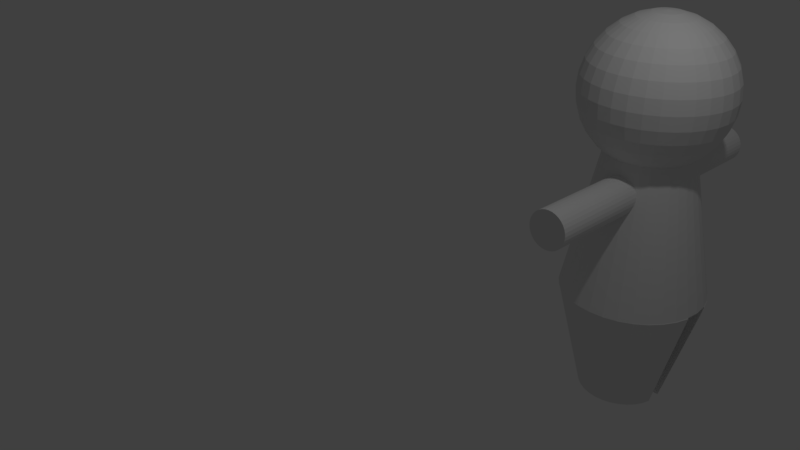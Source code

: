 # Source: Hoomanbeta.blend  (saved by Blender 2.79.0; exported with 4.5.12 LTS)
import bpy
from mathutils import Matrix  # noqa: F401  (used for matrix-valued properties, if any)

bpy.ops.wm.read_factory_settings(use_empty=True)
scene = bpy.context.scene
scene.name = 'Scene'

# ---- collections
col_collection_1 = bpy.data.collections.new('Collection 1'); scene.collection.children.link(col_collection_1)

# ---- world
world_world = bpy.data.worlds.new('World'); scene.world = world_world
world_world.color = (0.05088, 0.05088, 0.05088)
world_world.use_sun_shadow = False
world_world.sun_shadow_jitter_overblur = 0.0
world_world.cycles.sampling_method = 'MANUAL'

# ---- cameras
cam_camera = bpy.data.cameras.new('Camera')
cam_camera.clip_end = 100.0
cam_camera.lens = 35.0
cam_camera.sensor_width = 32.0
cam_camera.sensor_height = 18.0
cam_camera.ortho_scale = 7.314
cam_camera.dof.focus_distance = 0.0
cam_camera.dof.aperture_fstop = 128.0

# ---- lights
light_lamp = bpy.data.lights.new('Lamp', 'POINT')
light_lamp.transmission_factor = 0.0
light_lamp.cutoff_distance = 30.0
light_lamp.energy = 100.0
light_lamp.shadow_buffer_clip_start = 1.001
light_lamp.shadow_soft_size = 0.1
light_lamp.shadow_maximum_resolution = 0.006
light_lamp.use_absolute_resolution = True

# ---- meshes
me_sphere = bpy.data.meshes.new('Sphere')
me_sphere.from_pydata([(0.3011, 0.1951, -0.5249), (0.3011, 0.3827, -0.5818), (0.3011, 0.5556, -0.6742), (0.3011, 0.7071, -0.7986), (0.3011, 0.8315, -0.9501), (0.3011, 0.9239, -1.123), (0.3011, 0.9808, -1.311), (0.3011, 1.0, -1.506), (0.3011, 0.9808, -1.701), (0.3392, 0.1913, -0.5249), (0.3758, 0.3753, -0.5818), (0.4095, 0.5449, -0.6742), (0.4391, 0.6935, -0.7986), (0.4634, 0.8155, -0.9501), (0.4814, 0.9061, -1.123), (0.4925, 0.9619, -1.311), (0.4962, 0.9808, -1.506), (0.4925, 0.9619, -1.701), (0.4814, 0.9061, -1.888), (0.4634, 0.8155, -2.061), (0.4391, 0.6935, -2.213), (0.3758, 0.1802, -0.5249), (0.4476, 0.3536, -0.5818), (0.5137, 0.5133, -0.6742), (0.5717, 0.6533, -0.7986), (0.6193, 0.7682, -0.9501), (0.6547, 0.8536, -1.123), (0.6765, 0.9061, -1.311), (0.6838, 0.9239, -1.506), (0.6765, 0.9061, -1.701), (0.6547, 0.8536, -1.888), (0.6193, 0.7682, -2.061), (0.5717, 0.6533, -2.213), (0.4095, 0.1622, -0.5249), (0.5137, 0.3182, -0.5818), (0.6098, 0.4619, -0.6742), (0.694, 0.5879, -0.7986), (0.7631, 0.6913, -0.9501), (0.8144, 0.7682, -1.123), (0.846, 0.8155, -1.311), (0.8567, 0.8315, -1.506), (0.846, 0.8155, -1.701), (0.8144, 0.7682, -1.888), (0.7631, 0.6913, -2.061), (0.694, 0.5879, -2.213), (0.4391, 0.1379, -0.5249), (0.5717, 0.2706, -0.5818), (0.694, 0.3928, -0.6742), (0.8011, 0.5, -0.7986), (0.8891, 0.5879, -0.9501), (0.9544, 0.6533, -1.123), (0.9947, 0.6935, -1.311), (1.008, 0.7071, -1.506), (0.9947, 0.6935, -1.701), (0.9544, 0.6533, -1.888), (0.8891, 0.5879, -2.061), (0.8011, 0.5, -2.213), (0.4634, 0.1084, -0.5249), (0.6193, 0.2126, -0.5818), (0.7631, 0.3087, -0.6742), (0.8891, 0.3928, -0.7986), (0.9925, 0.4619, -0.9501), (1.069, 0.5133, -1.123), (1.117, 0.5449, -1.311), (1.133, 0.5556, -1.506), (1.117, 0.5449, -1.701), (1.069, 0.5133, -1.888), (0.9925, 0.4619, -2.061), (0.8891, 0.3928, -2.213), (0.4814, 0.07466, -0.5249), (0.6547, 0.1464, -0.5818), (0.8144, 0.2126, -0.6742), (0.9544, 0.2706, -0.7986), (1.069, 0.3182, -0.9501), (1.155, 0.3536, -1.123), (1.207, 0.3753, -1.311), (1.225, 0.3827, -1.506), (1.207, 0.3753, -1.701), (1.155, 0.3536, -1.888), (1.069, 0.3182, -2.061), (0.9544, 0.2706, -2.213), (0.4925, 0.03806, -0.5249), (0.6765, 0.07466, -0.5818), (0.846, 0.1084, -0.6742), (0.9947, 0.1379, -0.7986), (1.117, 0.1622, -0.9501), (1.207, 0.1802, -1.123), (1.263, 0.1913, -1.311), (1.282, 0.1951, -1.506), (1.263, 0.1913, -1.701), (1.207, 0.1802, -1.888), (1.117, 0.1622, -2.061), (0.9947, 0.1379, -2.213), (0.4962, -3.782e-07, -0.5249), (0.6838, -3.707e-07, -0.5818), (0.8567, -3.633e-07, -0.6742), (1.008, -3.707e-07, -0.7986), (1.133, -3.856e-07, -0.9501), (1.225, -3.26e-07, -1.123), (1.282, -4.452e-07, -1.311), (1.301, -4.303e-07, -1.506), (1.282, -4.452e-07, -1.701), (1.225, -2.813e-07, -1.888), (1.133, -3.856e-07, -2.061), (1.008, -3.707e-07, -2.213), (0.4925, -0.03806, -0.5249), (0.6765, -0.07466, -0.5818), (0.846, -0.1084, -0.6742), (0.9947, -0.138, -0.7986), (1.117, -0.1622, -0.9501), (1.207, -0.1802, -1.123), (1.263, -0.1913, -1.311), (1.282, -0.1951, -1.506), (1.263, -0.1913, -1.701), (1.207, -0.1802, -1.888), (1.117, -0.1622, -2.061), (0.9947, -0.138, -2.213), (0.4814, -0.07466, -0.5249), (0.6547, -0.1464, -0.5818), (0.8144, -0.2126, -0.6742), (0.9544, -0.2706, -0.7986), (1.069, -0.3182, -0.9501), (1.155, -0.3536, -1.123), (1.207, -0.3753, -1.311), (1.225, -0.3827, -1.506), (1.207, -0.3753, -1.701), (1.155, -0.3536, -1.888), (1.069, -0.3182, -2.061), (0.9544, -0.2706, -2.213), (0.4634, -0.1084, -0.5249), (0.6193, -0.2126, -0.5818), (0.7631, -0.3087, -0.6742), (0.8891, -0.3928, -0.7986), (0.9925, -0.4619, -0.9501), (1.069, -0.5133, -1.123), (1.117, -0.5449, -1.311), (1.133, -0.5556, -1.506), (1.117, -0.5449, -1.701), (1.069, -0.5133, -1.888), (0.9925, -0.4619, -2.061), (0.8891, -0.3928, -2.213), (0.4391, -0.138, -0.5249), (0.5717, -0.2706, -0.5818), (0.694, -0.3928, -0.6742), (0.8011, -0.5, -0.7986), (0.8891, -0.5879, -0.9501), (0.9544, -0.6533, -1.123), (0.9947, -0.6935, -1.311), (1.008, -0.7071, -1.506), (0.9947, -0.6935, -1.701), (0.9544, -0.6533, -1.888), (0.8891, -0.5879, -2.061), (0.8011, -0.5, -2.213), (0.4095, -0.1622, -0.5249), (0.5137, -0.3182, -0.5818), (0.6098, -0.4619, -0.6742), (0.694, -0.5879, -0.7986), (0.7631, -0.6913, -0.9501), (0.8144, -0.7682, -1.123), (0.846, -0.8155, -1.311), (0.8567, -0.8315, -1.506), (0.846, -0.8155, -1.701), (0.8144, -0.7682, -1.888), (0.7631, -0.6913, -2.061), (0.694, -0.5879, -2.213), (0.3758, -0.1802, -0.5249), (0.4476, -0.3536, -0.5818), (0.5137, -0.5133, -0.6742), (0.5717, -0.6533, -0.7986), (0.6193, -0.7682, -0.9501), (0.6547, -0.8536, -1.123), (0.6765, -0.9061, -1.311), (0.6838, -0.9239, -1.506), (0.6765, -0.9061, -1.701), (0.6547, -0.8536, -1.888), (0.6193, -0.7682, -2.061), (0.5717, -0.6533, -2.213), (0.3392, -0.1913, -0.5249), (0.3758, -0.3753, -0.5818), (0.4095, -0.5449, -0.6742), (0.4391, -0.6935, -0.7986), (0.4634, -0.8155, -0.9501), (0.4814, -0.9061, -1.123), (0.4925, -0.9619, -1.311), (0.4962, -0.9808, -1.506), (0.4925, -0.9619, -1.701), (0.4814, -0.9061, -1.888), (0.4634, -0.8155, -2.061), (0.4391, -0.6935, -2.213), (0.3011, -0.1951, -0.5249), (0.3011, -0.3827, -0.5818), (0.3011, -0.5556, -0.6742), (0.3011, -0.7071, -0.7986), (0.3011, -0.8315, -0.9501), (0.3011, -0.9239, -1.123), (0.3011, -0.9808, -1.311), (0.3011, -1.0, -1.506), (0.3011, -0.9808, -1.701), (0.3011, -0.9239, -1.888), (0.3011, -0.8315, -2.061), (0.3011, -0.7071, -2.213), (0.2631, -0.1913, -0.5249), (0.2265, -0.3753, -0.5818), (0.1928, -0.5449, -0.6742), (0.1632, -0.6935, -0.7986), (0.1389, -0.8155, -0.9501), (0.1209, -0.9061, -1.123), (0.1098, -0.9619, -1.311), (0.1061, -0.9808, -1.506), (0.1098, -0.9619, -1.701), (0.1209, -0.9061, -1.888), (0.1389, -0.8155, -2.061), (0.1632, -0.6935, -2.213), (0.2265, -0.1802, -0.5249), (0.1547, -0.3536, -0.5818), (0.08853, -0.5133, -0.6742), (0.03054, -0.6533, -0.7986), (-0.01705, -0.7682, -0.9501), (-0.05241, -0.8536, -1.123), (-0.07419, -0.9061, -1.311), (-0.08154, -0.9239, -1.506), (-0.07419, -0.9061, -1.701), (-0.05241, -0.8536, -1.888), (-0.01705, -0.7682, -2.061), (0.03054, -0.6533, -2.213), (0.1928, -0.1622, -0.5249), (0.08853, -0.3182, -0.5818), (-0.007517, -0.4619, -0.6742), (-0.09171, -0.5879, -0.7986), (-0.1608, -0.6913, -0.9501), (-0.2121, -0.7682, -1.123), (-0.2438, -0.8155, -1.311), (-0.2544, -0.8315, -1.506), (-0.2438, -0.8155, -1.701), (-0.2121, -0.7682, -1.888), (-0.1608, -0.6913, -2.061), (-0.09171, -0.5879, -2.213), (0.3011, -6.078e-07, -0.5057), (0.1632, -0.138, -0.5249), (0.03054, -0.2706, -0.5818), (-0.09171, -0.3928, -0.6742), (-0.1989, -0.5, -0.7986), (-0.2868, -0.5879, -0.9501), (-0.3521, -0.6533, -1.123), (-0.3924, -0.6935, -1.311), (-0.406, -0.7071, -1.506), (-0.3924, -0.6935, -1.701), (-0.3521, -0.6533, -1.888), (-0.2868, -0.5879, -2.061), (-0.1989, -0.5, -2.213), (0.1389, -0.1084, -0.5249), (-0.01705, -0.2126, -0.5818), (-0.1608, -0.3087, -0.6742), (-0.2868, -0.3928, -0.7986), (-0.3902, -0.4619, -0.9501), (-0.467, -0.5133, -1.123), (-0.5144, -0.5449, -1.311), (-0.5303, -0.5556, -1.506), (-0.5144, -0.5449, -1.701), (-0.467, -0.5133, -1.888), (-0.3902, -0.4619, -2.061), (-0.2868, -0.3928, -2.213), (0.1209, -0.07466, -0.5249), (-0.05241, -0.1464, -0.5818), (-0.2121, -0.2126, -0.6742), (-0.3521, -0.2706, -0.7986), (-0.467, -0.3182, -0.9501), (-0.5524, -0.3536, -1.123), (-0.605, -0.3753, -1.311), (-0.6227, -0.3827, -1.506), (-0.605, -0.3753, -1.701), (-0.5524, -0.3536, -1.888), (-0.467, -0.3182, -2.061), (-0.3521, -0.2706, -2.213), (0.1098, -0.03806, -0.5249), (-0.07419, -0.07466, -0.5818), (-0.2438, -0.1084, -0.6742), (-0.3924, -0.1379, -0.7986), (-0.5144, -0.1622, -0.9501), (-0.605, -0.1802, -1.123), (-0.6608, -0.1913, -1.311), (-0.6796, -0.1951, -1.506), (-0.6608, -0.1913, -1.701), (-0.605, -0.1802, -1.888), (-0.5144, -0.1622, -2.061), (-0.3924, -0.1379, -2.213), (0.1061, -3.633e-07, -0.5249), (-0.08154, -3.335e-07, -0.5818), (-0.2544, -3.335e-07, -0.6742), (-0.406, -2.366e-07, -0.7986), (-0.5303, -1.919e-07, -0.9501), (-0.6227, -3.707e-07, -1.123), (-0.6796, -1.472e-07, -1.311), (-0.6989, -1.919e-07, -1.506), (-0.6796, -1.472e-07, -1.701), (-0.6227, -3.707e-07, -1.888), (-0.5303, -1.919e-07, -2.061), (-0.406, -2.366e-07, -2.213), (0.1098, 0.03806, -0.5249), (-0.07419, 0.07466, -0.5818), (-0.2438, 0.1084, -0.6742), (-0.3924, 0.1379, -0.7986), (-0.5144, 0.1622, -0.9501), (-0.605, 0.1802, -1.123), (-0.6608, 0.1913, -1.311), (-0.6796, 0.1951, -1.506), (-0.6608, 0.1913, -1.701), (-0.605, 0.1802, -1.888), (-0.5144, 0.1622, -2.061), (-0.3924, 0.1379, -2.213), (0.1209, 0.07466, -0.5249), (-0.05241, 0.1464, -0.5818), (-0.2121, 0.2126, -0.6742), (-0.3521, 0.2706, -0.7986), (-0.467, 0.3182, -0.9501), (-0.5524, 0.3536, -1.123), (-0.605, 0.3753, -1.311), (-0.6227, 0.3827, -1.506), (-0.605, 0.3753, -1.701), (-0.5524, 0.3536, -1.888), (-0.467, 0.3182, -2.061), (-0.3521, 0.2706, -2.213), (0.1389, 0.1084, -0.5249), (-0.01705, 0.2126, -0.5818), (-0.1608, 0.3087, -0.6742), (-0.2868, 0.3928, -0.7986), (-0.3902, 0.4619, -0.9501), (-0.467, 0.5133, -1.123), (-0.5144, 0.5449, -1.311), (-0.5303, 0.5556, -1.506), (-0.5144, 0.5449, -1.701), (-0.467, 0.5133, -1.888), (-0.3902, 0.4619, -2.061), (-0.2868, 0.3928, -2.213), (0.1632, 0.1379, -0.5249), (0.03054, 0.2706, -0.5818), (-0.09171, 0.3928, -0.6742), (-0.1989, 0.5, -0.7986), (-0.2868, 0.5879, -0.9501), (-0.3521, 0.6533, -1.123), (-0.3924, 0.6935, -1.311), (-0.406, 0.7071, -1.506), (-0.3924, 0.6935, -1.701), (-0.3521, 0.6533, -1.888), (-0.2868, 0.5879, -2.061), (-0.1989, 0.5, -2.213), (0.1928, 0.1622, -0.5249), (0.08853, 0.3182, -0.5818), (-0.007517, 0.4619, -0.6742), (-0.09171, 0.5879, -0.7986), (-0.1608, 0.6913, -0.9501), (-0.2121, 0.7682, -1.123), (-0.2438, 0.8155, -1.311), (-0.2544, 0.8315, -1.506), (-0.2438, 0.8155, -1.701), (-0.2121, 0.7682, -1.888), (-0.1608, 0.6913, -2.061), (-0.09171, 0.5879, -2.213), (0.2265, 0.1802, -0.5249), (0.1547, 0.3536, -0.5818), (0.08853, 0.5133, -0.6742), (0.03054, 0.6533, -0.7986), (-0.01705, 0.7682, -0.9501), (-0.05241, 0.8536, -1.123), (-0.07419, 0.9061, -1.311), (-0.08154, 0.9239, -1.506), (-0.07419, 0.9061, -1.701), (-0.05241, 0.8536, -1.888), (-0.01705, 0.7682, -2.061), (0.03054, 0.6533, -2.213), (0.2631, 0.1913, -0.5249), (0.2265, 0.3753, -0.5818), (0.1928, 0.5449, -0.6742), (0.1632, 0.6935, -0.7986), (0.1389, 0.8155, -0.9501), (0.1209, 0.9061, -1.123), (0.1098, 0.9619, -1.311), (0.1061, 0.9808, -1.506), (0.1098, 0.9619, -1.701), (0.1209, 0.9061, -1.888), (0.1389, 0.8155, -2.061), (0.1632, 0.6935, -2.213), (0.3011, 0.9239, -1.888), (0.3011, 0.8315, -2.061), (0.3011, 0.7071, -2.213), (-0.2541, 0.8503, -4.311), (-0.03022, 0.5153, -2.311), (-0.08118, 0.9427, -4.311), (0.07301, 0.5705, -2.311), (0.3015, 1.019, -4.311), (0.3015, 0.6159, -2.311), (0.4966, 0.9996, -4.311), (0.418, 0.6044, -2.311), (0.6842, 0.9427, -4.311), (0.53, 0.5705, -2.311), (0.8571, 0.8503, -4.311), (0.6332, 0.5153, -2.311), (1.009, 0.7259, -4.311), (0.7237, 0.441, -2.311), (1.133, 0.5744, -4.311), (0.798, 0.3505, -2.311), (1.225, 0.4015, -4.311), (0.8531, 0.2473, -2.311), (1.282, 0.2139, -4.311), (0.8871, 0.1353, -2.311), (1.302, 0.01882, -4.311), (0.8986, 0.01882, -2.311), (1.282, -0.1763, -4.311), (0.8871, -0.09767, -2.311), (1.225, -0.3639, -4.311), (0.8531, -0.2097, -2.311), (1.133, -0.5368, -4.311), (0.798, -0.3129, -2.311), (1.009, -0.6883, -4.311), (0.7237, -0.4034, -2.311), (0.8571, -0.8127, -4.311), (0.6332, -0.4776, -2.311), (0.6842, -0.9051, -4.311), (0.53, -0.5328, -2.311), (0.4966, -0.962, -4.311), (0.418, -0.5668, -2.311), (0.3015, -0.9812, -4.311), (0.3015, -0.5783, -2.311), (0.1064, -0.962, -4.311), (0.185, -0.5668, -2.311), (-0.08118, -0.9051, -4.311), (0.07301, -0.5328, -2.311), (-0.2541, -0.8127, -4.311), (-0.03022, -0.4776, -2.311), (-0.4056, -0.6883, -4.311), (-0.1207, -0.4034, -2.311), (-0.53, -0.5368, -4.311), (-0.195, -0.3129, -2.311), (-0.6224, -0.3639, -4.311), (-0.2501, -0.2097, -2.311), (-0.6793, -0.1763, -4.311), (-0.2841, -0.09767, -2.311), (-0.6985, 0.01882, -4.311), (-0.2956, 0.01882, -2.311), (-0.6793, 0.2139, -4.311), (-0.2841, 0.1353, -2.311), (-0.6224, 0.4015, -4.311), (-0.2501, 0.2473, -2.311), (-0.53, 0.5744, -4.311), (-0.195, 0.3505, -2.311), (-0.4056, 0.7259, -4.311), (-0.1207, 0.441, -2.311), (-0.2541, 0.8503, -4.311), (-0.03022, 0.5153, -2.311), (-0.08118, 0.9427, -4.311), (0.07301, 0.5705, -2.311), (0.1064, 0.9996, -4.311), (0.185, 0.6044, -2.311), (0.3084, 0.5906, -5.908), (0.3084, 1.02, -4.331), (0.4229, 0.5793, -5.908), (0.5035, 1.001, -4.331), (0.5329, 0.5459, -5.908), (0.6911, 0.9441, -4.33), (0.6343, 0.4917, -5.907), (0.864, 0.8517, -4.33), (0.7232, 0.4188, -5.907), (1.016, 0.7273, -4.329), (0.7962, 0.3299, -5.906), (1.14, 0.5758, -4.328), (0.8504, 0.2285, -5.905), (1.232, 0.4029, -4.326), (0.8838, 0.1184, -5.904), (1.289, 0.2153, -4.325), (0.8838, -0.1105, -5.902), (1.289, -0.1749, -4.321), (0.8504, -0.2205, -5.901), (1.232, -0.3625, -4.32), (0.7962, -0.3219, -5.901), (1.14, -0.5353, -4.318), (0.7232, -0.4108, -5.9), (1.016, -0.6869, -4.317), (0.6343, -0.4838, -5.899), (0.864, -0.8112, -4.316), (0.5329, -0.538, -5.899), (0.6911, -0.9036, -4.315), (0.4229, -0.5714, -5.899), (0.5035, -0.9605, -4.315), (0.3084, -0.5827, -5.899), (0.3084, -0.9797, -4.315), (0.194, -0.5714, -5.899), (0.1133, -0.9605, -4.315), (0.08391, -0.538, -5.899), (-0.07427, -0.9036, -4.315), (-0.01751, -0.4838, -5.899), (-0.2472, -0.8112, -4.316), (-0.1064, -0.4108, -5.9), (-0.3987, -0.6869, -4.317), (-0.1794, -0.3219, -5.901), (-0.5231, -0.5353, -4.318), (-0.2336, -0.2205, -5.901), (-0.6155, -0.3625, -4.32), (-0.267, -0.1105, -5.902), (-0.6724, -0.1749, -4.321), (-0.267, 0.1184, -5.904), (-0.6724, 0.2153, -4.325), (-0.2336, 0.2285, -5.905), (-0.6155, 0.4029, -4.326), (-0.1794, 0.3299, -5.906), (-0.5231, 0.5758, -4.328), (-0.1064, 0.4188, -5.907), (-0.3987, 0.7273, -4.329), (-0.01751, 0.4917, -5.907), (-0.2472, 0.8517, -4.33), (0.08392, 0.5459, -5.908), (-0.07427, 0.9441, -4.33), (0.194, 0.5793, -5.908), (0.1133, 1.001, -4.331), (0.3013, -2.047, -3.003), (0.3013, 2.045, -3.003), (0.3518, -2.047, -2.998), (0.3518, 2.045, -2.998), (0.4004, -2.047, -2.984), (0.4004, 2.045, -2.983), (0.4452, -2.047, -2.96), (0.4452, 2.045, -2.959), (0.4844, -2.047, -2.928), (0.4844, 2.045, -2.927), (0.5166, -2.047, -2.888), (0.5166, 2.045, -2.888), (0.5406, -2.047, -2.844), (0.5406, 2.045, -2.843), (0.5553, -2.047, -2.795), (0.5553, 2.045, -2.794), (0.5603, -2.048, -2.744), (0.5603, 2.045, -2.744), (0.5553, -2.048, -2.694), (0.5553, 2.045, -2.693), (0.5406, -2.048, -2.645), (0.5406, 2.045, -2.645), (0.5166, -2.048, -2.601), (0.5166, 2.045, -2.6), (0.4844, -2.048, -2.561), (0.4844, 2.045, -2.561), (0.4452, -2.048, -2.529), (0.4452, 2.045, -2.528), (0.4004, -2.048, -2.505), (0.4004, 2.045, -2.504), (0.3518, -2.048, -2.49), (0.3518, 2.045, -2.49), (0.3013, -2.048, -2.486), (0.3013, 2.045, -2.485), (0.2508, -2.048, -2.49), (0.2508, 2.045, -2.49), (0.2022, -2.048, -2.505), (0.2022, 2.045, -2.504), (0.1574, -2.048, -2.529), (0.1574, 2.045, -2.528), (0.1182, -2.048, -2.561), (0.1182, 2.045, -2.561), (0.086, -2.048, -2.601), (0.086, 2.045, -2.6), (0.06207, -2.048, -2.645), (0.06207, 2.045, -2.645), (0.04733, -2.048, -2.694), (0.04733, 2.045, -2.693), (0.04236, -2.048, -2.744), (0.04236, 2.045, -2.744), (0.04733, -2.047, -2.795), (0.04733, 2.045, -2.794), (0.06207, -2.047, -2.844), (0.06207, 2.045, -2.843), (0.086, -2.047, -2.888), (0.086, 2.045, -2.888), (0.1182, -2.047, -2.928), (0.1182, 2.045, -2.927), (0.1574, -2.047, -2.96), (0.1574, 2.045, -2.959), (0.2022, -2.047, -2.984), (0.2022, 2.045, -2.983), (0.2508, -2.047, -2.998), (0.2508, 2.045, -2.998)], [], [(382, 8, 17, 18), (2, 1, 10, 11), (383, 382, 18, 19), (3, 2, 11, 12), (384, 383, 19, 20), (4, 3, 12, 13), (32, 44, 396, 394), (5, 4, 13, 14), (6, 5, 14, 15), (7, 6, 15, 16), (0, 237, 9), (8, 7, 16, 17), (1, 0, 9, 10), (17, 16, 28, 29), (10, 9, 21, 22), (18, 17, 29, 30), (11, 10, 22, 23), (19, 18, 30, 31), (12, 11, 23, 24), (20, 19, 31, 32), (13, 12, 24, 25), (44, 56, 398, 396), (14, 13, 25, 26), (15, 14, 26, 27), (16, 15, 27, 28), (9, 237, 21), (56, 68, 400, 398), (26, 25, 37, 38), (27, 26, 38, 39), (28, 27, 39, 40), (21, 237, 33), (29, 28, 40, 41), (22, 21, 33, 34), (30, 29, 41, 42), (23, 22, 34, 35), (31, 30, 42, 43), (24, 23, 35, 36), (32, 31, 43, 44), (25, 24, 36, 37), (34, 33, 45, 46), (42, 41, 53, 54), (35, 34, 46, 47), (43, 42, 54, 55), (36, 35, 47, 48), (44, 43, 55, 56), (37, 36, 48, 49), (68, 80, 402, 400), (38, 37, 49, 50), (39, 38, 50, 51), (40, 39, 51, 52), (33, 237, 45), (41, 40, 52, 53), (50, 49, 61, 62), (51, 50, 62, 63), (52, 51, 63, 64), (45, 237, 57), (53, 52, 64, 65), (46, 45, 57, 58), (54, 53, 65, 66), (47, 46, 58, 59), (55, 54, 66, 67), (48, 47, 59, 60), (56, 55, 67, 68), (49, 48, 60, 61), (440, 309, 321, 442), (66, 65, 77, 78), (59, 58, 70, 71), (67, 66, 78, 79), (60, 59, 71, 72), (68, 67, 79, 80), (61, 60, 72, 73), (438, 297, 309, 440), (62, 61, 73, 74), (63, 62, 74, 75), (64, 63, 75, 76), (57, 237, 69), (65, 64, 76, 77), (58, 57, 69, 70), (75, 74, 86, 87), (76, 75, 87, 88), (69, 237, 81), (77, 76, 88, 89), (70, 69, 81, 82), (78, 77, 89, 90), (71, 70, 82, 83), (79, 78, 90, 91), (72, 71, 83, 84), (80, 79, 91, 92), (73, 72, 84, 85), (436, 285, 297, 438), (74, 73, 85, 86), (91, 90, 102, 103), (84, 83, 95, 96), (92, 91, 103, 104), (85, 84, 96, 97), (436, 434, 273, 285), (86, 85, 97, 98), (87, 86, 98, 99), (88, 87, 99, 100), (81, 237, 93), (89, 88, 100, 101), (82, 81, 93, 94), (90, 89, 101, 102), (83, 82, 94, 95), (100, 99, 111, 112), (93, 237, 105), (101, 100, 112, 113), (94, 93, 105, 106), (102, 101, 113, 114), (95, 94, 106, 107), (103, 102, 114, 115), (96, 95, 107, 108), (104, 103, 115, 116), (97, 96, 108, 109), (432, 261, 273, 434), (98, 97, 109, 110), (99, 98, 110, 111), (108, 107, 119, 120), (116, 115, 127, 128), (109, 108, 120, 121), (432, 430, 249, 261), (110, 109, 121, 122), (111, 110, 122, 123), (112, 111, 123, 124), (105, 237, 117), (113, 112, 124, 125), (106, 105, 117, 118), (114, 113, 125, 126), (107, 106, 118, 119), (115, 114, 126, 127), (124, 123, 135, 136), (117, 237, 129), (125, 124, 136, 137), (118, 117, 129, 130), (126, 125, 137, 138), (119, 118, 130, 131), (127, 126, 138, 139), (120, 119, 131, 132), (128, 127, 139, 140), (121, 120, 132, 133), (428, 236, 249, 430), (122, 121, 133, 134), (123, 122, 134, 135), (140, 139, 151, 152), (133, 132, 144, 145), (428, 426, 224, 236), (134, 133, 145, 146), (135, 134, 146, 147), (136, 135, 147, 148), (129, 237, 141), (137, 136, 148, 149), (130, 129, 141, 142), (138, 137, 149, 150), (131, 130, 142, 143), (139, 138, 150, 151), (132, 131, 143, 144), (141, 237, 153), (149, 148, 160, 161), (142, 141, 153, 154), (150, 149, 161, 162), (143, 142, 154, 155), (151, 150, 162, 163), (144, 143, 155, 156), (152, 151, 163, 164), (145, 144, 156, 157), (424, 212, 224, 426), (146, 145, 157, 158), (147, 146, 158, 159), (148, 147, 159, 160), (157, 156, 168, 169), (424, 422, 200, 212), (158, 157, 169, 170), (159, 158, 170, 171), (160, 159, 171, 172), (153, 237, 165), (161, 160, 172, 173), (154, 153, 165, 166), (162, 161, 173, 174), (155, 154, 166, 167), (163, 162, 174, 175), (156, 155, 167, 168), (164, 163, 175, 176), (173, 172, 184, 185), (166, 165, 177, 178), (174, 173, 185, 186), (167, 166, 178, 179), (175, 174, 186, 187), (168, 167, 179, 180), (176, 175, 187, 188), (169, 168, 180, 181), (420, 188, 200, 422), (170, 169, 181, 182), (171, 170, 182, 183), (172, 171, 183, 184), (165, 237, 177), (420, 418, 176, 188), (182, 181, 193, 194), (183, 182, 194, 195), (184, 183, 195, 196), (177, 237, 189), (185, 184, 196, 197), (178, 177, 189, 190), (186, 185, 197, 198), (179, 178, 190, 191), (187, 186, 198, 199), (180, 179, 191, 192), (188, 187, 199, 200), (181, 180, 192, 193), (198, 197, 209, 210), (191, 190, 202, 203), (199, 198, 210, 211), (192, 191, 203, 204), (200, 199, 211, 212), (193, 192, 204, 205), (416, 164, 176, 418), (194, 193, 205, 206), (195, 194, 206, 207), (196, 195, 207, 208), (189, 237, 201), (197, 196, 208, 209), (190, 189, 201, 202), (207, 206, 218, 219), (208, 207, 219, 220), (201, 237, 213), (209, 208, 220, 221), (202, 201, 213, 214), (210, 209, 221, 222), (203, 202, 214, 215), (211, 210, 222, 223), (204, 203, 215, 216), (212, 211, 223, 224), (205, 204, 216, 217), (416, 414, 152, 164), (206, 205, 217, 218), (215, 214, 226, 227), (223, 222, 234, 235), (216, 215, 227, 228), (224, 223, 235, 236), (217, 216, 228, 229), (412, 140, 152, 414), (218, 217, 229, 230), (219, 218, 230, 231), (220, 219, 231, 232), (213, 237, 225), (221, 220, 232, 233), (214, 213, 225, 226), (222, 221, 233, 234), (231, 230, 243, 244), (232, 231, 244, 245), (225, 237, 238), (233, 232, 245, 246), (226, 225, 238, 239), (234, 233, 246, 247), (227, 226, 239, 240), (235, 234, 247, 248), (228, 227, 240, 241), (236, 235, 248, 249), (229, 228, 241, 242), (412, 410, 128, 140), (230, 229, 242, 243), (248, 247, 259, 260), (241, 240, 252, 253), (249, 248, 260, 261), (242, 241, 253, 254), (116, 128, 410, 408), (243, 242, 254, 255), (244, 243, 255, 256), (245, 244, 256, 257), (238, 237, 250), (246, 245, 257, 258), (239, 238, 250, 251), (247, 246, 258, 259), (240, 239, 251, 252), (257, 256, 268, 269), (250, 237, 262), (258, 257, 269, 270), (251, 250, 262, 263), (259, 258, 270, 271), (252, 251, 263, 264), (260, 259, 271, 272), (253, 252, 264, 265), (261, 260, 272, 273), (254, 253, 265, 266), (104, 116, 408, 406), (255, 254, 266, 267), (256, 255, 267, 268), (265, 264, 276, 277), (273, 272, 284, 285), (266, 265, 277, 278), (92, 104, 406, 404), (267, 266, 278, 279), (268, 267, 279, 280), (269, 268, 280, 281), (262, 237, 274), (270, 269, 281, 282), (263, 262, 274, 275), (271, 270, 282, 283), (264, 263, 275, 276), (272, 271, 283, 284), (281, 280, 292, 293), (274, 237, 286), (282, 281, 293, 294), (275, 274, 286, 287), (283, 282, 294, 295), (276, 275, 287, 288), (284, 283, 295, 296), (277, 276, 288, 289), (285, 284, 296, 297), (278, 277, 289, 290), (80, 92, 404, 402), (279, 278, 290, 291), (280, 279, 291, 292), (297, 296, 308, 309), (290, 289, 301, 302), (388, 386, 357, 369), (291, 290, 302, 303), (292, 291, 303, 304), (293, 292, 304, 305), (286, 237, 298), (294, 293, 305, 306), (287, 286, 298, 299), (295, 294, 306, 307), (288, 287, 299, 300), (296, 295, 307, 308), (289, 288, 300, 301), (306, 305, 317, 318), (299, 298, 310, 311), (307, 306, 318, 319), (300, 299, 311, 312), (308, 307, 319, 320), (301, 300, 312, 313), (309, 308, 320, 321), (302, 301, 313, 314), (448, 446, 345, 357), (303, 302, 314, 315), (304, 303, 315, 316), (305, 304, 316, 317), (298, 237, 310), (444, 333, 345, 446), (315, 314, 326, 327), (316, 315, 327, 328), (317, 316, 328, 329), (310, 237, 322), (318, 317, 329, 330), (311, 310, 322, 323), (319, 318, 330, 331), (312, 311, 323, 324), (320, 319, 331, 332), (313, 312, 324, 325), (321, 320, 332, 333), (314, 313, 325, 326), (323, 322, 334, 335), (331, 330, 342, 343), (324, 323, 335, 336), (332, 331, 343, 344), (325, 324, 336, 337), (333, 332, 344, 345), (326, 325, 337, 338), (444, 442, 321, 333), (327, 326, 338, 339), (328, 327, 339, 340), (329, 328, 340, 341), (322, 237, 334), (330, 329, 341, 342), (339, 338, 350, 351), (340, 339, 351, 352), (341, 340, 352, 353), (334, 237, 346), (342, 341, 353, 354), (335, 334, 346, 347), (343, 342, 354, 355), (336, 335, 347, 348), (344, 343, 355, 356), (337, 336, 348, 349), (345, 344, 356, 357), (338, 337, 349, 350), (452, 450, 369, 381), (355, 354, 366, 367), (348, 347, 359, 360), (356, 355, 367, 368), (349, 348, 360, 361), (357, 356, 368, 369), (350, 349, 361, 362), (452, 381, 384, 390), (351, 350, 362, 363), (352, 351, 363, 364), (353, 352, 364, 365), (346, 237, 358), (354, 353, 365, 366), (347, 346, 358, 359), (364, 363, 375, 376), (365, 364, 376, 377), (358, 237, 370), (366, 365, 377, 378), (359, 358, 370, 371), (367, 366, 378, 379), (360, 359, 371, 372), (368, 367, 379, 380), (361, 360, 372, 373), (369, 368, 380, 381), (362, 361, 373, 374), (392, 390, 384, 20), (363, 362, 374, 375), (372, 371, 1, 2), (380, 379, 382, 383), (373, 372, 2, 3), (381, 380, 383, 384), (374, 373, 3, 4), (20, 32, 394, 392), (375, 374, 4, 5), (376, 375, 5, 6), (377, 376, 6, 7), (370, 237, 0), (378, 377, 7, 8), (371, 370, 0, 1), (379, 378, 8, 382), (385, 386, 388, 387), (389, 390, 392, 391), (391, 392, 394, 393), (393, 394, 396, 395), (395, 396, 398, 397), (397, 398, 400, 399), (399, 400, 402, 401), (401, 402, 404, 403), (403, 404, 406, 405), (405, 406, 408, 407), (407, 408, 410, 409), (409, 410, 412, 411), (411, 412, 414, 413), (413, 414, 416, 415), (415, 416, 418, 417), (417, 418, 420, 419), (419, 420, 422, 421), (421, 422, 424, 423), (423, 424, 426, 425), (425, 426, 428, 427), (427, 428, 430, 429), (429, 430, 432, 431), (431, 432, 434, 433), (433, 434, 436, 435), (435, 436, 438, 437), (437, 438, 440, 439), (439, 440, 442, 441), (441, 442, 444, 443), (443, 444, 446, 445), (445, 446, 448, 447), (449, 450, 452, 451), (451, 452, 390, 389), (453, 454, 456, 455), (455, 456, 458, 457), (457, 458, 460, 459), (459, 460, 462, 461), (461, 462, 464, 463), (463, 464, 466, 465), (465, 466, 468, 467), (469, 470, 472, 471), (471, 472, 474, 473), (473, 474, 476, 475), (475, 476, 478, 477), (477, 478, 480, 479), (479, 480, 482, 481), (481, 482, 484, 483), (483, 484, 486, 485), (485, 486, 488, 487), (487, 488, 490, 489), (489, 490, 492, 491), (491, 492, 494, 493), (493, 494, 496, 495), (495, 496, 498, 497), (469, 471, 473, 475, 477, 479, 481, 483, 485, 487, 489, 491, 493, 495, 497), (453, 455, 457, 459, 461, 463, 465, 467, 499, 501, 503, 505, 507, 509, 511), (499, 500, 502, 501), (501, 502, 504, 503), (503, 504, 506, 505), (505, 506, 508, 507), (507, 508, 510, 509), (509, 510, 512, 511), (511, 512, 454, 453), (403, 405, 407, 435, 437, 439), (407, 409, 472, 470), (409, 411, 474, 472), (401, 403, 468, 466), (399, 401, 466, 464), (397, 399, 464, 462), (395, 397, 462, 460), (393, 395, 460, 458), (391, 393, 458, 456), (389, 391, 456, 454), (451, 389, 454, 512), (449, 451, 512, 510), (385, 387, 510, 508), (445, 447, 508, 506), (443, 445, 506, 504), (441, 443, 504, 502), (439, 441, 502, 500), (469, 497, 498, 470), (467, 468, 500, 499), (433, 435, 498, 496), (431, 433, 496, 494), (429, 431, 494, 492), (427, 429, 492, 490), (425, 427, 490, 488), (423, 425, 488, 486), (421, 423, 486, 484), (419, 421, 484, 482), (417, 419, 482, 480), (415, 417, 480, 478), (413, 415, 478, 476), (411, 413, 476, 474), (513, 514, 516, 515), (515, 516, 518, 517), (517, 518, 520, 519), (519, 520, 522, 521), (521, 522, 524, 523), (523, 524, 526, 525), (525, 526, 528, 527), (527, 528, 530, 529), (529, 530, 532, 531), (531, 532, 534, 533), (533, 534, 536, 535), (535, 536, 538, 537), (537, 538, 540, 539), (539, 540, 542, 541), (541, 542, 544, 543), (543, 544, 546, 545), (545, 546, 548, 547), (547, 548, 550, 549), (549, 550, 552, 551), (551, 552, 554, 553), (553, 554, 556, 555), (555, 556, 558, 557), (557, 558, 560, 559), (559, 560, 562, 561), (561, 562, 564, 563), (563, 564, 566, 565), (565, 566, 568, 567), (567, 568, 570, 569), (569, 570, 572, 571), (571, 572, 574, 573), (516, 514, 576, 574, 572, 570, 568, 566, 564, 562, 560, 558, 556, 554, 552, 550, 548, 546, 544, 542, 540, 538, 536, 534, 532, 530, 528, 526, 524, 522, 520, 518), (573, 574, 576, 575), (575, 576, 514, 513), (513, 515, 517, 519, 521, 523, 525, 527, 529, 531, 533, 535, 537, 539, 541, 543, 545, 547, 549, 551, 553, 555, 557, 559, 561, 563, 565, 567, 569, 571, 573, 575)])
_uv = me_sphere.uv_layers.new(name='UVMap')
_uv.uv.foreach_set('vector', [0.7406, 0.1758, 0.7099, 0.1768, 0.7099, 0.142, 0.7406, 0.143, 0.5693, 0.478, 0.5971, 0.4811, 0.5971, 0.4947, 0.5693, 0.4977, 0.7693, 0.1741, 0.7406, 0.1758, 0.7406, 0.143, 0.7693, 0.1447, 0.545, 0.4754, 0.5693, 0.478, 0.5693, 0.4977, 0.545, 0.5004, 0.7947, 0.1719, 0.7693, 0.1741, 0.7693, 0.1447, 0.7947, 0.1469, 0.59, 0.1741, 0.5665, 0.1719, 0.5665, 0.1469, 0.59, 0.1447, 0.7949, 0.1223, 0.7953, 0.09916, 0.5532, 0.121, 0.5452, 0.1224, 0.6171, 0.1758, 0.59, 0.1741, 0.59, 0.1447, 0.6171, 0.143, 0.647, 0.1768, 0.6171, 0.1758, 0.6171, 0.143, 0.647, 0.142, 0.6783, 0.1771, 0.647, 0.1768, 0.647, 0.142, 0.6783, 0.1417, 0.6273, 0.4844, 0.6587, 0.4879, 0.6273, 0.4913, 0.7099, 0.1768, 0.6783, 0.1771, 0.6783, 0.1417, 0.7099, 0.142, 0.5971, 0.4811, 0.6273, 0.4844, 0.6273, 0.4913, 0.5971, 0.4947, 0.7099, 0.142, 0.6783, 0.1417, 0.6786, 0.1069, 0.7102, 0.1079, 0.5971, 0.4947, 0.6273, 0.4913, 0.6285, 0.4981, 0.5995, 0.508, 0.7406, 0.143, 0.7099, 0.142, 0.7102, 0.1079, 0.7409, 0.1109, 0.5693, 0.4977, 0.5971, 0.4947, 0.5995, 0.508, 0.5728, 0.517, 0.7693, 0.1447, 0.7406, 0.143, 0.7409, 0.1109, 0.7695, 0.1158, 0.545, 0.5004, 0.5693, 0.4977, 0.5728, 0.517, 0.5493, 0.525, 0.7947, 0.1469, 0.7693, 0.1447, 0.7695, 0.1158, 0.7949, 0.1223, 0.59, 0.1447, 0.5665, 0.1469, 0.5667, 0.1223, 0.5902, 0.1158, 0.7953, 0.09916, 0.504, 0.9418, 0.5611, 0.1204, 0.5532, 0.121, 0.6171, 0.143, 0.59, 0.1447, 0.5902, 0.1158, 0.6174, 0.1109, 0.647, 0.142, 0.6171, 0.143, 0.6174, 0.1109, 0.6473, 0.1079, 0.6783, 0.1417, 0.647, 0.142, 0.6473, 0.1079, 0.6786, 0.1069, 0.6273, 0.4913, 0.6587, 0.4879, 0.6285, 0.4981, 0.504, 0.9418, 0.4862, 0.9571, 0.5681, 0.1213, 0.5611, 0.1204, 0.6174, 0.1109, 0.5902, 0.1158, 0.5907, 0.08856, 0.618, 0.08069, 0.6473, 0.1079, 0.6174, 0.1109, 0.618, 0.08069, 0.6478, 0.07584, 0.6786, 0.1069, 0.6473, 0.1079, 0.6478, 0.07584, 0.6792, 0.0742, 0.6285, 0.4981, 0.6587, 0.4879, 0.6309, 0.5045, 0.7102, 0.1079, 0.6786, 0.1069, 0.6792, 0.0742, 0.7108, 0.07584, 0.5995, 0.508, 0.6285, 0.4981, 0.6309, 0.5045, 0.6041, 0.5205, 0.7409, 0.1109, 0.7102, 0.1079, 0.7108, 0.07584, 0.7415, 0.08069, 0.5728, 0.517, 0.5995, 0.508, 0.6041, 0.5205, 0.5795, 0.5352, 0.7695, 0.1158, 0.7409, 0.1109, 0.7415, 0.08069, 0.77, 0.08856, 0.5493, 0.525, 0.5728, 0.517, 0.5795, 0.5352, 0.5579, 0.5481, 0.7949, 0.1223, 0.7695, 0.1158, 0.77, 0.08856, 0.7953, 0.09916, 0.5902, 0.1158, 0.5667, 0.1223, 0.5671, 0.09916, 0.5907, 0.08856, 0.6041, 0.5205, 0.6309, 0.5045, 0.6343, 0.5103, 0.6109, 0.5318, 0.7415, 0.08069, 0.7108, 0.07584, 0.7117, 0.04695, 0.7423, 0.05347, 0.5795, 0.5352, 0.6041, 0.5205, 0.6109, 0.5318, 0.5893, 0.5516, 0.77, 0.08856, 0.7415, 0.08069, 0.7423, 0.05347, 0.7707, 0.06407, 0.5579, 0.5481, 0.5795, 0.5352, 0.5893, 0.5516, 0.5704, 0.569, 0.7953, 0.09916, 0.77, 0.08856, 0.7707, 0.06407, 0.796, 0.07833, 0.5402, 0.5587, 0.5579, 0.5481, 0.5704, 0.569, 0.5548, 0.5832, 0.4862, 0.9571, 0.4661, 0.9681, 0.5733, 0.1246, 0.5681, 0.1213, 0.618, 0.08069, 0.5907, 0.08856, 0.5914, 0.06407, 0.6188, 0.05347, 0.6478, 0.07584, 0.618, 0.08069, 0.6188, 0.05347, 0.6487, 0.04695, 0.6792, 0.0742, 0.6478, 0.07584, 0.6487, 0.04695, 0.6801, 0.04474, 0.6309, 0.5045, 0.6587, 0.4879, 0.6343, 0.5103, 0.7108, 0.07584, 0.6792, 0.0742, 0.6801, 0.04474, 0.7117, 0.04695, 0.6188, 0.05347, 0.5914, 0.06407, 0.5924, 0.04323, 0.6198, 0.03032, 0.6487, 0.04695, 0.6188, 0.05347, 0.6198, 0.03032, 0.6498, 0.02237, 0.6801, 0.04474, 0.6487, 0.04695, 0.6498, 0.02237, 0.6812, 0.01969, 0.6343, 0.5103, 0.6587, 0.4879, 0.6387, 0.5151, 0.7117, 0.04695, 0.6801, 0.04474, 0.6812, 0.01969, 0.7127, 0.02237, 0.6109, 0.5318, 0.6343, 0.5103, 0.6387, 0.5151, 0.6194, 0.5414, 0.7423, 0.05347, 0.7117, 0.04695, 0.7127, 0.02237, 0.7433, 0.03032, 0.5893, 0.5516, 0.6109, 0.5318, 0.6194, 0.5414, 0.6017, 0.5655, 0.7707, 0.06407, 0.7423, 0.05347, 0.7433, 0.03032, 0.7717, 0.04323, 0.5704, 0.569, 0.5893, 0.5516, 0.6017, 0.5655, 0.5862, 0.5867, 0.504, 0.9418, 0.5177, 0.9583, 0.4968, 0.9762, 0.4862, 0.9571, 0.5548, 0.5832, 0.5704, 0.569, 0.5862, 0.5867, 0.5734, 0.6041, 0.4613, 0.1678, 9.629e-09, 0.8728, 0.0005208, 0.8974, 0.4646, 0.1645, 0.7433, 0.03032, 0.7127, 0.02237, 0.714, 0.003063, 0.7445, 0.01213, 0.6017, 0.5655, 0.6194, 0.5414, 0.6295, 0.5489, 0.6163, 0.5765, 0.7717, 0.04323, 0.7433, 0.03032, 0.7445, 0.01213, 0.7727, 0.02687, 0.5862, 0.5867, 0.6017, 0.5655, 0.6163, 0.5765, 0.6048, 0.6006, 0.4862, 0.9571, 0.4968, 0.9762, 0.4732, 0.9892, 0.4661, 0.9681, 0.5734, 0.6041, 0.5862, 0.5867, 0.6048, 0.6006, 0.5953, 0.6204, 0.4608, 0.1718, 0.0, 0.8477, 9.629e-09, 0.8728, 0.4613, 0.1678, 0.564, 0.617, 0.5734, 0.6041, 0.5953, 0.6204, 0.5883, 0.6352, 0.6498, 0.02237, 0.6198, 0.03032, 0.621, 0.01213, 0.651, 0.003063, 0.6812, 0.01969, 0.6498, 0.02237, 0.651, 0.003063, 0.6825, 0.0, 0.6387, 0.5151, 0.6587, 0.4879, 0.6438, 0.519, 0.7127, 0.02237, 0.6812, 0.01969, 0.6825, 0.0, 0.714, 0.003063, 0.6194, 0.5414, 0.6387, 0.5151, 0.6438, 0.519, 0.6295, 0.5489, 0.6241, 0.9333, 0.5941, 0.9241, 0.593, 0.9059, 0.6229, 0.914, 0.6555, 0.9365, 0.6241, 0.9333, 0.6229, 0.914, 0.6543, 0.9168, 0.6438, 0.519, 0.6587, 0.4879, 0.6495, 0.5216, 0.6871, 0.9336, 0.6555, 0.9365, 0.6543, 0.9168, 0.6859, 0.9143, 0.6295, 0.5489, 0.6438, 0.519, 0.6495, 0.5216, 0.6407, 0.5541, 0.7176, 0.9247, 0.6871, 0.9336, 0.6859, 0.9143, 0.7165, 0.9065, 0.6163, 0.5765, 0.6295, 0.5489, 0.6407, 0.5541, 0.6326, 0.584, 0.7459, 0.9102, 0.7176, 0.9247, 0.7165, 0.9065, 0.7449, 0.8938, 0.6048, 0.6006, 0.6163, 0.5765, 0.6326, 0.584, 0.6255, 0.6102, 0.4661, 0.9681, 0.4732, 0.9892, 0.4477, 0.9968, 0.4445, 0.9746, 0.5953, 0.6204, 0.6048, 0.6006, 0.6255, 0.6102, 0.6197, 0.6317, 0.4635, 0.1766, 0.0005208, 0.8232, 0.0, 0.8477, 0.4608, 0.1718, 0.5883, 0.6352, 0.5953, 0.6204, 0.6197, 0.6317, 0.6153, 0.6477, 0.7449, 0.8938, 0.7165, 0.9065, 0.7155, 0.8834, 0.7441, 0.8729, 0.6255, 0.6102, 0.6326, 0.584, 0.6499, 0.5878, 0.6475, 0.6151, 0.4445, 0.9746, 0.4477, 0.9968, 0.4214, 0.9986, 0.4221, 0.9762, 0.6197, 0.6317, 0.6255, 0.6102, 0.6475, 0.6151, 0.6455, 0.6375, 0.4635, 0.1766, 0.4683, 0.1796, 0.8237, 0.3831, 0.8079, 0.3787, 0.593, 0.9059, 0.5656, 0.8928, 0.5648, 0.872, 0.5921, 0.8827, 0.6229, 0.914, 0.593, 0.9059, 0.5921, 0.8827, 0.6219, 0.8894, 0.6543, 0.9168, 0.6229, 0.914, 0.6219, 0.8894, 0.6533, 0.8918, 0.6495, 0.5216, 0.6587, 0.4879, 0.6556, 0.523, 0.6859, 0.9143, 0.6543, 0.9168, 0.6533, 0.8918, 0.6849, 0.8897, 0.6407, 0.5541, 0.6495, 0.5216, 0.6556, 0.523, 0.6526, 0.5567, 0.7165, 0.9065, 0.6859, 0.9143, 0.6849, 0.8897, 0.7155, 0.8834, 0.6326, 0.584, 0.6407, 0.5541, 0.6526, 0.5567, 0.6499, 0.5878, 0.6533, 0.8918, 0.6219, 0.8894, 0.6212, 0.8605, 0.6526, 0.8623, 0.6556, 0.523, 0.6587, 0.4879, 0.6617, 0.523, 0.6849, 0.8897, 0.6533, 0.8918, 0.6526, 0.8623, 0.6842, 0.8608, 0.6526, 0.5567, 0.6556, 0.523, 0.6617, 0.523, 0.6647, 0.5567, 0.7155, 0.8834, 0.6849, 0.8897, 0.6842, 0.8608, 0.7149, 0.8562, 0.6499, 0.5878, 0.6526, 0.5567, 0.6647, 0.5567, 0.6675, 0.5878, 0.7441, 0.8729, 0.7155, 0.8834, 0.7149, 0.8562, 0.7434, 0.8484, 0.6475, 0.6151, 0.6499, 0.5878, 0.6675, 0.5878, 0.6699, 0.6151, 0.7693, 0.8588, 0.7441, 0.8729, 0.7434, 0.8484, 0.7688, 0.838, 0.6455, 0.6375, 0.6475, 0.6151, 0.6699, 0.6151, 0.6718, 0.6375, 0.4749, 0.1811, 0.8423, 0.3866, 0.8237, 0.3831, 0.4683, 0.1796, 0.5921, 0.8827, 0.5648, 0.872, 0.5642, 0.8475, 0.5914, 0.8555, 0.6219, 0.8894, 0.5921, 0.8827, 0.5914, 0.8555, 0.6212, 0.8605, 0.6699, 0.6151, 0.6675, 0.5878, 0.6847, 0.584, 0.6918, 0.6102, 0.7688, 0.838, 0.7434, 0.8484, 0.7431, 0.8212, 0.7685, 0.8148, 0.5642, 0.8475, 0.5406, 0.8367, 0.5403, 0.8136, 0.5638, 0.8202, 0.4749, 0.1811, 0.4828, 0.1815, 0.863, 0.3891, 0.8423, 0.3866, 0.5914, 0.8555, 0.5642, 0.8475, 0.5638, 0.8202, 0.591, 0.8252, 0.6212, 0.8605, 0.5914, 0.8555, 0.591, 0.8252, 0.6208, 0.8284, 0.6526, 0.8623, 0.6212, 0.8605, 0.6208, 0.8284, 0.6521, 0.8296, 0.6617, 0.523, 0.6587, 0.4879, 0.6678, 0.5216, 0.6842, 0.8608, 0.6526, 0.8623, 0.6521, 0.8296, 0.6837, 0.8287, 0.6647, 0.5567, 0.6617, 0.523, 0.6678, 0.5216, 0.6766, 0.5541, 0.7149, 0.8562, 0.6842, 0.8608, 0.6837, 0.8287, 0.7144, 0.8259, 0.6675, 0.5878, 0.6647, 0.5567, 0.6766, 0.5541, 0.6847, 0.584, 0.7434, 0.8484, 0.7149, 0.8562, 0.7144, 0.8259, 0.7431, 0.8212, 0.6521, 0.8296, 0.6208, 0.8284, 0.6206, 0.7943, 0.652, 0.7948, 0.6678, 0.5216, 0.6587, 0.4879, 0.6735, 0.519, 0.6837, 0.8287, 0.6521, 0.8296, 0.652, 0.7948, 0.6836, 0.7946, 0.6766, 0.5541, 0.6678, 0.5216, 0.6735, 0.519, 0.6878, 0.5489, 0.7144, 0.8259, 0.6837, 0.8287, 0.6836, 0.7946, 0.7143, 0.7938, 0.6847, 0.584, 0.6766, 0.5541, 0.6878, 0.5489, 0.701, 0.5765, 0.7431, 0.8212, 0.7144, 0.8259, 0.7143, 0.7938, 0.7429, 0.7923, 0.6918, 0.6102, 0.6847, 0.584, 0.701, 0.5765, 0.7125, 0.6006, 0.7685, 0.8148, 0.7431, 0.8212, 0.7429, 0.7923, 0.7684, 0.7903, 0.5638, 0.8202, 0.5403, 0.8136, 0.5402, 0.789, 0.5637, 0.7914, 0.4917, 0.1808, 0.885, 0.3903, 0.863, 0.3891, 0.4828, 0.1815, 0.591, 0.8252, 0.5638, 0.8202, 0.5637, 0.7914, 0.5908, 0.7931, 0.6208, 0.8284, 0.591, 0.8252, 0.5908, 0.7931, 0.6206, 0.7943, 0.7684, 0.7903, 0.7429, 0.7923, 0.7431, 0.7629, 0.7685, 0.7652, 0.5637, 0.7914, 0.5402, 0.789, 0.5403, 0.764, 0.5638, 0.7619, 0.4917, 0.1808, 0.5012, 0.1793, 0.9074, 0.3903, 0.885, 0.3903, 0.5908, 0.7931, 0.5637, 0.7914, 0.5638, 0.7619, 0.591, 0.7604, 0.6206, 0.7943, 0.5908, 0.7931, 0.591, 0.7604, 0.6208, 0.7596, 0.652, 0.7948, 0.6206, 0.7943, 0.6208, 0.7596, 0.6521, 0.7594, 0.6735, 0.519, 0.6587, 0.4879, 0.6787, 0.5151, 0.6836, 0.7946, 0.652, 0.7948, 0.6521, 0.7594, 0.6837, 0.7599, 0.6878, 0.5489, 0.6735, 0.519, 0.6787, 0.5151, 0.6979, 0.5414, 0.7143, 0.7938, 0.6836, 0.7946, 0.6837, 0.7599, 0.7144, 0.7611, 0.701, 0.5765, 0.6878, 0.5489, 0.6979, 0.5414, 0.7156, 0.5655, 0.7429, 0.7923, 0.7143, 0.7938, 0.7144, 0.7611, 0.7431, 0.7629, 0.7125, 0.6006, 0.701, 0.5765, 0.7156, 0.5655, 0.7311, 0.5867, 0.6787, 0.5151, 0.6587, 0.4879, 0.683, 0.5103, 0.6837, 0.7599, 0.6521, 0.7594, 0.6526, 0.7246, 0.6842, 0.7258, 0.6979, 0.5414, 0.6787, 0.5151, 0.683, 0.5103, 0.7064, 0.5318, 0.7144, 0.7611, 0.6837, 0.7599, 0.6842, 0.7258, 0.7149, 0.729, 0.7156, 0.5655, 0.6979, 0.5414, 0.7064, 0.5318, 0.728, 0.5516, 0.7431, 0.7629, 0.7144, 0.7611, 0.7149, 0.729, 0.7434, 0.734, 0.7311, 0.5867, 0.7156, 0.5655, 0.728, 0.5516, 0.747, 0.569, 0.7685, 0.7652, 0.7431, 0.7629, 0.7434, 0.734, 0.7688, 0.7406, 0.5638, 0.7619, 0.5403, 0.764, 0.5406, 0.7394, 0.5642, 0.733, 0.5111, 0.1771, 0.9293, 0.3891, 0.9074, 0.3903, 0.5012, 0.1793, 0.591, 0.7604, 0.5638, 0.7619, 0.5642, 0.733, 0.5914, 0.7283, 0.6208, 0.7596, 0.591, 0.7604, 0.5914, 0.7283, 0.6212, 0.7255, 0.6521, 0.7594, 0.6208, 0.7596, 0.6212, 0.7255, 0.6526, 0.7246, 0.5642, 0.733, 0.5406, 0.7394, 0.5411, 0.7162, 0.5648, 0.7058, 0.5111, 0.1771, 0.5213, 0.1744, 0.95, 0.3866, 0.9293, 0.3891, 0.5914, 0.7283, 0.5642, 0.733, 0.5648, 0.7058, 0.5921, 0.6981, 0.6212, 0.7255, 0.5914, 0.7283, 0.5921, 0.6981, 0.6219, 0.6934, 0.6526, 0.7246, 0.6212, 0.7255, 0.6219, 0.6934, 0.6533, 0.6919, 0.683, 0.5103, 0.6587, 0.4879, 0.6865, 0.5045, 0.6842, 0.7258, 0.6526, 0.7246, 0.6533, 0.6919, 0.6849, 0.6937, 0.7064, 0.5318, 0.683, 0.5103, 0.6865, 0.5045, 0.7132, 0.5205, 0.7149, 0.729, 0.6842, 0.7258, 0.6849, 0.6937, 0.7155, 0.6987, 0.728, 0.5516, 0.7064, 0.5318, 0.7132, 0.5205, 0.7378, 0.5352, 0.7434, 0.734, 0.7149, 0.729, 0.7155, 0.6987, 0.7441, 0.7067, 0.747, 0.569, 0.728, 0.5516, 0.7378, 0.5352, 0.7594, 0.5481, 0.7688, 0.7406, 0.7434, 0.734, 0.7441, 0.7067, 0.7693, 0.7175, 0.6849, 0.6937, 0.6533, 0.6919, 0.6543, 0.6624, 0.6859, 0.6648, 0.7132, 0.5205, 0.6865, 0.5045, 0.6888, 0.4981, 0.7178, 0.508, 0.7155, 0.6987, 0.6849, 0.6937, 0.6859, 0.6648, 0.7165, 0.6715, 0.7378, 0.5352, 0.7132, 0.5205, 0.7178, 0.508, 0.7445, 0.517, 0.7441, 0.7067, 0.7155, 0.6987, 0.7165, 0.6715, 0.7449, 0.6823, 0.7594, 0.5481, 0.7378, 0.5352, 0.7445, 0.517, 0.768, 0.525, 0.9845, 0.3787, 1.0, 0.4088, 0.9814, 0.414, 0.9686, 0.3831, 0.7771, 0.5587, 0.7594, 0.5481, 0.768, 0.525, 0.7872, 0.5315, 0.5316, 0.1711, 0.9686, 0.3831, 0.95, 0.3866, 0.5213, 0.1744, 0.5921, 0.6981, 0.5648, 0.7058, 0.5656, 0.6813, 0.593, 0.6708, 0.6219, 0.6934, 0.5921, 0.6981, 0.593, 0.6708, 0.6229, 0.6645, 0.6533, 0.6919, 0.6219, 0.6934, 0.6229, 0.6645, 0.6543, 0.6624, 0.6865, 0.5045, 0.6587, 0.4879, 0.6888, 0.4981, 0.5316, 0.1711, 0.5416, 0.1674, 0.9845, 0.3787, 0.9686, 0.3831, 0.593, 0.6708, 0.5656, 0.6813, 0.5666, 0.6605, 0.5941, 0.6477, 0.9967, 0.5506, 0.9909, 0.5814, 0.9665, 0.586, 0.9709, 0.5554, 0.9987, 0.5171, 0.9967, 0.5506, 0.9709, 0.5554, 0.9723, 0.5221, 0.6888, 0.4981, 0.6587, 0.4879, 0.69, 0.4913, 0.9967, 0.4823, 0.9987, 0.5171, 0.9723, 0.5221, 0.9709, 0.4872, 0.7178, 0.508, 0.6888, 0.4981, 0.69, 0.4913, 0.7202, 0.4947, 0.9909, 0.4475, 0.9967, 0.4823, 0.9709, 0.4872, 0.9665, 0.4521, 0.7445, 0.517, 0.7178, 0.508, 0.7202, 0.4947, 0.748, 0.4977, 0.9814, 0.414, 0.9909, 0.4475, 0.9665, 0.4521, 0.9595, 0.4181, 0.768, 0.525, 0.7445, 0.517, 0.748, 0.4977, 0.7723, 0.5004, 0.9686, 0.3831, 0.9814, 0.414, 0.9595, 0.4181, 0.95, 0.3866, 0.7872, 0.5315, 0.768, 0.525, 0.7723, 0.5004, 0.7923, 0.5026, 0.9665, 0.4521, 0.9709, 0.4872, 0.9422, 0.4906, 0.9395, 0.4553, 0.748, 0.4977, 0.7202, 0.4947, 0.7202, 0.4811, 0.748, 0.478, 0.9595, 0.4181, 0.9665, 0.4521, 0.9395, 0.4553, 0.9352, 0.421, 0.7723, 0.5004, 0.748, 0.4977, 0.748, 0.478, 0.7723, 0.4754, 0.95, 0.3866, 0.9595, 0.4181, 0.9352, 0.421, 0.9293, 0.3891, 0.7923, 0.5026, 0.7723, 0.5004, 0.7723, 0.4754, 0.7923, 0.4732, 0.551, 0.1634, 0.7688, 0.7406, 0.9845, 0.3787, 0.5416, 0.1674, 0.9665, 0.586, 0.9595, 0.6125, 0.9352, 0.6153, 0.9395, 0.5891, 0.9709, 0.5554, 0.9665, 0.586, 0.9395, 0.5891, 0.9422, 0.5588, 0.9723, 0.5221, 0.9709, 0.5554, 0.9422, 0.5588, 0.9431, 0.5255, 0.69, 0.4913, 0.6587, 0.4879, 0.69, 0.4844, 0.9709, 0.4872, 0.9723, 0.5221, 0.9431, 0.5255, 0.9422, 0.4906, 0.7202, 0.4947, 0.69, 0.4913, 0.69, 0.4844, 0.7202, 0.4811, 0.9422, 0.5588, 0.9395, 0.5891, 0.9108, 0.5907, 0.9117, 0.5605, 0.9431, 0.5255, 0.9422, 0.5588, 0.9117, 0.5605, 0.912, 0.5273, 0.69, 0.4844, 0.6587, 0.4879, 0.6888, 0.4777, 0.9422, 0.4906, 0.9431, 0.5255, 0.912, 0.5273, 0.9117, 0.4923, 0.7202, 0.4811, 0.69, 0.4844, 0.6888, 0.4777, 0.7178, 0.4678, 0.9395, 0.4553, 0.9422, 0.4906, 0.9117, 0.4923, 0.9108, 0.4569, 0.748, 0.478, 0.7202, 0.4811, 0.7178, 0.4678, 0.7445, 0.4587, 0.9352, 0.421, 0.9395, 0.4553, 0.9108, 0.4569, 0.9093, 0.4224, 0.7723, 0.4754, 0.748, 0.478, 0.7445, 0.4587, 0.768, 0.4508, 0.9293, 0.3891, 0.9352, 0.421, 0.9093, 0.4224, 0.9074, 0.3903, 0.7923, 0.4732, 0.7723, 0.4754, 0.768, 0.4508, 0.7872, 0.4443, 0.551, 0.1634, 0.5598, 0.1588, 0.7685, 0.7652, 0.7688, 0.7406, 0.9395, 0.5891, 0.9352, 0.6153, 0.9093, 0.6168, 0.9108, 0.5907, 0.7445, 0.4587, 0.7178, 0.4678, 0.7132, 0.4553, 0.7378, 0.4406, 0.9093, 0.4224, 0.9108, 0.4569, 0.8815, 0.4569, 0.883, 0.4224, 0.768, 0.4508, 0.7445, 0.4587, 0.7378, 0.4406, 0.7594, 0.4276, 0.9074, 0.3903, 0.9093, 0.4224, 0.883, 0.4224, 0.885, 0.3903, 0.7872, 0.4443, 0.768, 0.4508, 0.7594, 0.4276, 0.7771, 0.417, 0.5673, 0.1539, 0.7684, 0.7903, 0.7685, 0.7652, 0.5598, 0.1588, 0.9108, 0.5907, 0.9093, 0.6168, 0.883, 0.6168, 0.8815, 0.5907, 0.9117, 0.5605, 0.9108, 0.5907, 0.8815, 0.5907, 0.8806, 0.5605, 0.912, 0.5273, 0.9117, 0.5605, 0.8806, 0.5605, 0.8803, 0.5273, 0.6888, 0.4777, 0.6587, 0.4879, 0.6865, 0.4713, 0.9117, 0.4923, 0.912, 0.5273, 0.8803, 0.5273, 0.8806, 0.4923, 0.7178, 0.4678, 0.6888, 0.4777, 0.6865, 0.4713, 0.7132, 0.4553, 0.9108, 0.4569, 0.9117, 0.4923, 0.8806, 0.4923, 0.8815, 0.4569, 0.8806, 0.5605, 0.8815, 0.5907, 0.8528, 0.5891, 0.8502, 0.5588, 0.8803, 0.5273, 0.8806, 0.5605, 0.8502, 0.5588, 0.8493, 0.5255, 0.6865, 0.4713, 0.6587, 0.4879, 0.683, 0.4655, 0.8806, 0.4923, 0.8803, 0.5273, 0.8493, 0.5255, 0.8502, 0.4906, 0.7132, 0.4553, 0.6865, 0.4713, 0.683, 0.4655, 0.7064, 0.444, 0.8815, 0.4569, 0.8806, 0.4923, 0.8502, 0.4906, 0.8528, 0.4553, 0.7378, 0.4406, 0.7132, 0.4553, 0.7064, 0.444, 0.728, 0.4242, 0.883, 0.4224, 0.8815, 0.4569, 0.8528, 0.4553, 0.8572, 0.421, 0.7594, 0.4276, 0.7378, 0.4406, 0.728, 0.4242, 0.747, 0.4068, 0.885, 0.3903, 0.883, 0.4224, 0.8572, 0.421, 0.863, 0.3891, 0.7771, 0.417, 0.7594, 0.4276, 0.747, 0.4068, 0.7625, 0.3925, 0.5673, 0.1539, 0.5731, 0.1486, 0.7685, 0.8148, 0.7684, 0.7903, 0.8815, 0.5907, 0.883, 0.6168, 0.8572, 0.6153, 0.8528, 0.5891, 0.8572, 0.421, 0.8528, 0.4553, 0.8258, 0.4521, 0.8328, 0.4181, 0.747, 0.4068, 0.728, 0.4242, 0.7156, 0.4103, 0.7311, 0.3891, 0.863, 0.3891, 0.8572, 0.421, 0.8328, 0.4181, 0.8423, 0.3866, 0.7625, 0.3925, 0.747, 0.4068, 0.7311, 0.3891, 0.7439, 0.3717, 0.7688, 0.838, 0.7685, 0.8148, 0.5731, 0.1486, 0.577, 0.1428, 0.1771, 0.7312, 0.2059, 0.7441, 0.2037, 0.7649, 0.1746, 0.7543, 0.8502, 0.5588, 0.8528, 0.5891, 0.8258, 0.586, 0.8215, 0.5554, 0.8493, 0.5255, 0.8502, 0.5588, 0.8215, 0.5554, 0.82, 0.5221, 0.683, 0.4655, 0.6587, 0.4879, 0.6787, 0.4606, 0.8502, 0.4906, 0.8493, 0.5255, 0.82, 0.5221, 0.8215, 0.4872, 0.7064, 0.444, 0.683, 0.4655, 0.6787, 0.4606, 0.6979, 0.4344, 0.8528, 0.4553, 0.8502, 0.4906, 0.8215, 0.4872, 0.8258, 0.4521, 0.728, 0.4242, 0.7064, 0.444, 0.6979, 0.4344, 0.7156, 0.4103, 0.1121, 0.7456, 0.1437, 0.7478, 0.1416, 0.7767, 0.11, 0.7751, 0.6787, 0.4606, 0.6587, 0.4879, 0.6735, 0.4568, 0.8215, 0.4872, 0.82, 0.5221, 0.7937, 0.5171, 0.7957, 0.4823, 0.6979, 0.4344, 0.6787, 0.4606, 0.6735, 0.4568, 0.6878, 0.4269, 0.8258, 0.4521, 0.8215, 0.4872, 0.7957, 0.4823, 0.8015, 0.4475, 0.7156, 0.4103, 0.6979, 0.4344, 0.6878, 0.4269, 0.701, 0.3993, 0.8328, 0.4181, 0.8258, 0.4521, 0.8015, 0.4475, 0.811, 0.414, 0.7311, 0.3891, 0.7156, 0.4103, 0.701, 0.3993, 0.7125, 0.3752, 0.8423, 0.3866, 0.8328, 0.4181, 0.811, 0.414, 0.8237, 0.3831, 0.2037, 0.7649, 0.2299, 0.7792, 0.2284, 0.8, 0.202, 0.7894, 0.7693, 0.8588, 0.7688, 0.838, 0.577, 0.1428, 0.5784, 0.1364, 0.1746, 0.7543, 0.2037, 0.7649, 0.202, 0.7894, 0.1727, 0.7816, 0.1437, 0.7478, 0.1746, 0.7543, 0.1727, 0.7816, 0.1416, 0.7767, 0.7125, 0.3752, 0.701, 0.3993, 0.6847, 0.3918, 0.6918, 0.3656, 0.8237, 0.3831, 0.811, 0.414, 0.7923, 0.4088, 0.8079, 0.3787, 0.202, 0.7894, 0.2284, 0.8, 0.2274, 0.8232, 0.2008, 0.8166, 0.4445, 0.9746, 0.7693, 0.8588, 0.5784, 0.1364, 0.5769, 0.1295, 0.1727, 0.7816, 0.202, 0.7894, 0.2008, 0.8166, 0.1713, 0.8118, 0.1416, 0.7767, 0.1727, 0.7816, 0.1713, 0.8118, 0.1402, 0.8088, 0.11, 0.7751, 0.1416, 0.7767, 0.1402, 0.8088, 0.1085, 0.8078, 0.6735, 0.4568, 0.6587, 0.4879, 0.6678, 0.4541, 0.07902, 0.7767, 0.11, 0.7751, 0.1085, 0.8078, 0.0776, 0.8088, 0.6878, 0.4269, 0.6735, 0.4568, 0.6678, 0.4541, 0.6766, 0.4217, 0.0499, 0.7816, 0.07902, 0.7767, 0.0776, 0.8088, 0.04856, 0.8118, 0.701, 0.3993, 0.6878, 0.4269, 0.6766, 0.4217, 0.6847, 0.3918, 0.02374, 0.7894, 0.0499, 0.7816, 0.04856, 0.8118, 0.02253, 0.8166, 0.1085, 0.8078, 0.1402, 0.8088, 0.1395, 0.8429, 0.1078, 0.8426, 0.6678, 0.4541, 0.6587, 0.4879, 0.6617, 0.4528, 0.0776, 0.8088, 0.1085, 0.8078, 0.1078, 0.8426, 0.07688, 0.8429, 0.6766, 0.4217, 0.6678, 0.4541, 0.6617, 0.4528, 0.6647, 0.4191, 0.04856, 0.8118, 0.0776, 0.8088, 0.07688, 0.8429, 0.04788, 0.8439, 0.6847, 0.3918, 0.6766, 0.4217, 0.6647, 0.4191, 0.6675, 0.388, 0.02253, 0.8166, 0.04856, 0.8118, 0.04788, 0.8439, 0.02192, 0.8455, 0.6918, 0.3656, 0.6847, 0.3918, 0.6675, 0.388, 0.6699, 0.3607, 0.0005208, 0.8232, 0.02253, 0.8166, 0.02192, 0.8455, 0.0, 0.8477, 0.2008, 0.8166, 0.2274, 0.8232, 0.2268, 0.8477, 0.2001, 0.8455, 0.4661, 0.9681, 0.4445, 0.9746, 0.5769, 0.1295, 0.5733, 0.1246, 0.1713, 0.8118, 0.2008, 0.8166, 0.2001, 0.8455, 0.1706, 0.8439, 0.1402, 0.8088, 0.1713, 0.8118, 0.1706, 0.8439, 0.1395, 0.8429, 0.0, 0.8477, 0.02192, 0.8455, 0.02192, 0.875, 9.629e-09, 0.8728, 0.2001, 0.8455, 0.2268, 0.8477, 0.2268, 0.8728, 0.2001, 0.875, 0.002971, 0.4011, 0.01161, 0.4011, 0.796, 0.2405, 0.7953, 0.2197, 0.1706, 0.8439, 0.2001, 0.8455, 0.2001, 0.875, 0.1706, 0.8766, 0.1395, 0.8429, 0.1706, 0.8439, 0.1706, 0.8766, 0.1395, 0.8777, 0.1078, 0.8426, 0.1395, 0.8429, 0.1395, 0.8777, 0.1078, 0.878, 0.6617, 0.4528, 0.6587, 0.4879, 0.6556, 0.4528, 0.07688, 0.8429, 0.1078, 0.8426, 0.1078, 0.878, 0.07688, 0.8777, 0.6647, 0.4191, 0.6617, 0.4528, 0.6556, 0.4528, 0.6526, 0.4191, 0.04788, 0.8439, 0.07688, 0.8429, 0.07688, 0.8777, 0.04788, 0.8766, 0.6675, 0.388, 0.6647, 0.4191, 0.6526, 0.4191, 0.6499, 0.388, 0.02192, 0.8455, 0.04788, 0.8439, 0.04788, 0.8766, 0.02192, 0.875, 0.6699, 0.3607, 0.6675, 0.388, 0.6499, 0.388, 0.6475, 0.3607, 0.07688, 0.8777, 0.1078, 0.878, 0.1085, 0.9127, 0.0776, 0.9117, 0.6526, 0.4191, 0.6556, 0.4528, 0.6495, 0.4541, 0.6407, 0.4217, 0.04788, 0.8766, 0.07688, 0.8777, 0.0776, 0.9117, 0.04856, 0.9088, 0.6499, 0.388, 0.6526, 0.4191, 0.6407, 0.4217, 0.6326, 0.3918, 0.02192, 0.875, 0.04788, 0.8766, 0.04856, 0.9088, 0.02253, 0.9039, 0.6475, 0.3607, 0.6499, 0.388, 0.6326, 0.3918, 0.6255, 0.3656, 9.629e-09, 0.8728, 0.02192, 0.875, 0.02253, 0.9039, 0.0005208, 0.8974, 0.2001, 0.875, 0.2268, 0.8728, 0.2274, 0.8974, 0.2008, 0.9039, 0.4877, 0.1596, 0.4782, 0.1601, 0.5095, 0.7612, 0.5231, 0.7811, 0.1706, 0.8766, 0.2001, 0.875, 0.2008, 0.9039, 0.1713, 0.9088, 0.1395, 0.8777, 0.1706, 0.8766, 0.1713, 0.9088, 0.1402, 0.9117, 0.1078, 0.878, 0.1395, 0.8777, 0.1402, 0.9117, 0.1085, 0.9127, 0.6556, 0.4528, 0.6587, 0.4879, 0.6495, 0.4541, 0.4703, 0.1619, 0.4927, 0.7447, 0.5095, 0.7612, 0.4782, 0.1601, 0.1713, 0.9088, 0.2008, 0.9039, 0.202, 0.9311, 0.1727, 0.939, 0.1402, 0.9117, 0.1713, 0.9088, 0.1727, 0.939, 0.1416, 0.9438, 0.1085, 0.9127, 0.1402, 0.9117, 0.1416, 0.9438, 0.11, 0.9455, 0.6495, 0.4541, 0.6587, 0.4879, 0.6438, 0.4568, 0.0776, 0.9117, 0.1085, 0.9127, 0.11, 0.9455, 0.07902, 0.9438, 0.6407, 0.4217, 0.6495, 0.4541, 0.6438, 0.4568, 0.6295, 0.4269, 0.04856, 0.9088, 0.0776, 0.9117, 0.07902, 0.9438, 0.0499, 0.939, 0.6326, 0.3918, 0.6407, 0.4217, 0.6295, 0.4269, 0.6163, 0.3993, 0.02253, 0.9039, 0.04856, 0.9088, 0.0499, 0.939, 0.02374, 0.9311, 0.6255, 0.3656, 0.6326, 0.3918, 0.6163, 0.3993, 0.6048, 0.3752, 0.0005208, 0.8974, 0.02253, 0.9039, 0.02374, 0.9311, 0.001542, 0.9205, 0.2008, 0.9039, 0.2274, 0.8974, 0.2284, 0.9205, 0.202, 0.9311, 0.6295, 0.4269, 0.6438, 0.4568, 0.6387, 0.4606, 0.6194, 0.4344, 0.0499, 0.939, 0.07902, 0.9438, 0.08108, 0.9727, 0.05184, 0.9662, 0.6163, 0.3993, 0.6295, 0.4269, 0.6194, 0.4344, 0.6017, 0.4103, 0.02374, 0.9311, 0.0499, 0.939, 0.05184, 0.9662, 0.02548, 0.9556, 0.6048, 0.3752, 0.6163, 0.3993, 0.6017, 0.4103, 0.5862, 0.3891, 0.4927, 0.7447, 0.5044, 0.7264, 0.5242, 0.7459, 0.5095, 0.7612, 0.202, 0.9311, 0.2284, 0.9205, 0.2299, 0.9414, 0.2037, 0.9556, 0.4703, 0.1619, 0.4646, 0.1645, 0.0005208, 0.8974, 0.001542, 0.9205, 0.1727, 0.939, 0.202, 0.9311, 0.2037, 0.9556, 0.1746, 0.9662, 0.1416, 0.9438, 0.1727, 0.939, 0.1746, 0.9662, 0.1437, 0.9727, 0.11, 0.9455, 0.1416, 0.9438, 0.1437, 0.9727, 0.1121, 0.9749, 0.6438, 0.4568, 0.6587, 0.4879, 0.6387, 0.4606, 0.07902, 0.9438, 0.11, 0.9455, 0.1121, 0.9749, 0.08108, 0.9727, 0.1746, 0.9662, 0.2037, 0.9556, 0.2059, 0.9765, 0.1771, 0.9894, 0.1437, 0.9727, 0.1746, 0.9662, 0.1771, 0.9894, 0.1463, 0.9973, 0.1121, 0.9749, 0.1437, 0.9727, 0.1463, 0.9973, 0.1148, 1.0, 0.6387, 0.4606, 0.6587, 0.4879, 0.6343, 0.4655, 0.7127, 0.2965, 0.6812, 0.2991, 0.6801, 0.2741, 0.7117, 0.2719, 0.6194, 0.4344, 0.6387, 0.4606, 0.6343, 0.4655, 0.6109, 0.444, 0.7433, 0.2885, 0.7127, 0.2965, 0.7117, 0.2719, 0.7423, 0.2654, 0.6017, 0.4103, 0.6194, 0.4344, 0.6109, 0.444, 0.5893, 0.4242, 0.7717, 0.2756, 0.7433, 0.2885, 0.7423, 0.2654, 0.7707, 0.2548, 0.5862, 0.3891, 0.6017, 0.4103, 0.5893, 0.4242, 0.5704, 0.4068, 0.5095, 0.7612, 0.5242, 0.7459, 0.5402, 0.7693, 0.5231, 0.7811, 0.5734, 0.3717, 0.5862, 0.3891, 0.5704, 0.4068, 0.5548, 0.3925, 0.5203, 0.1325, 0.5126, 0.1357, 0.7953, 0.2197, 0.7949, 0.1965, 0.7423, 0.2654, 0.7117, 0.2719, 0.7108, 0.243, 0.7415, 0.2381, 0.5893, 0.4242, 0.6109, 0.444, 0.6041, 0.4553, 0.5795, 0.4406, 0.7707, 0.2548, 0.7423, 0.2654, 0.7415, 0.2381, 0.77, 0.2303, 0.5704, 0.4068, 0.5893, 0.4242, 0.5795, 0.4406, 0.5579, 0.4276, 0.796, 0.2405, 0.7707, 0.2548, 0.77, 0.2303, 0.7953, 0.2197, 0.5548, 0.3925, 0.5704, 0.4068, 0.5579, 0.4276, 0.5402, 0.417, 0.5203, 0.1325, 0.7949, 0.1965, 0.7947, 0.1719, 0.5286, 0.1282, 0.6188, 0.2654, 0.5914, 0.2548, 0.5907, 0.2303, 0.618, 0.2381, 0.6487, 0.2719, 0.6188, 0.2654, 0.618, 0.2381, 0.6478, 0.243, 0.6801, 0.2741, 0.6487, 0.2719, 0.6478, 0.243, 0.6792, 0.2446, 0.6343, 0.4655, 0.6587, 0.4879, 0.6309, 0.4713, 0.7117, 0.2719, 0.6801, 0.2741, 0.6792, 0.2446, 0.7108, 0.243, 0.6109, 0.444, 0.6343, 0.4655, 0.6309, 0.4713, 0.6041, 0.4553, 0.6478, 0.243, 0.618, 0.2381, 0.6174, 0.2079, 0.6473, 0.2109, 0.6792, 0.2446, 0.6478, 0.243, 0.6473, 0.2109, 0.6786, 0.2119, 0.6309, 0.4713, 0.6587, 0.4879, 0.6285, 0.4777, 0.7108, 0.243, 0.6792, 0.2446, 0.6786, 0.2119, 0.7102, 0.2109, 0.6041, 0.4553, 0.6309, 0.4713, 0.6285, 0.4777, 0.5995, 0.4678, 0.7415, 0.2381, 0.7108, 0.243, 0.7102, 0.2109, 0.7409, 0.2079, 0.5795, 0.4406, 0.6041, 0.4553, 0.5995, 0.4678, 0.5728, 0.4587, 0.77, 0.2303, 0.7415, 0.2381, 0.7409, 0.2079, 0.7695, 0.203, 0.5579, 0.4276, 0.5795, 0.4406, 0.5728, 0.4587, 0.5493, 0.4508, 0.7953, 0.2197, 0.77, 0.2303, 0.7695, 0.203, 0.7949, 0.1965, 0.5907, 0.2303, 0.5671, 0.2197, 0.5667, 0.1965, 0.5902, 0.203, 0.537, 0.1248, 0.5286, 0.1282, 0.7947, 0.1719, 0.7947, 0.1469, 0.618, 0.2381, 0.5907, 0.2303, 0.5902, 0.203, 0.6174, 0.2079, 0.5728, 0.4587, 0.5995, 0.4678, 0.5971, 0.4811, 0.5693, 0.478, 0.7695, 0.203, 0.7409, 0.2079, 0.7406, 0.1758, 0.7693, 0.1741, 0.5493, 0.4508, 0.5728, 0.4587, 0.5693, 0.478, 0.545, 0.4754, 0.7949, 0.1965, 0.7695, 0.203, 0.7693, 0.1741, 0.7947, 0.1719, 0.5902, 0.203, 0.5667, 0.1965, 0.5665, 0.1719, 0.59, 0.1741, 0.7947, 0.1469, 0.7949, 0.1223, 0.5452, 0.1224, 0.537, 0.1248, 0.6174, 0.2079, 0.5902, 0.203, 0.59, 0.1741, 0.6171, 0.1758, 0.6473, 0.2109, 0.6174, 0.2079, 0.6171, 0.1758, 0.647, 0.1768, 0.6786, 0.2119, 0.6473, 0.2109, 0.647, 0.1768, 0.6783, 0.1771, 0.6285, 0.4777, 0.6587, 0.4879, 0.6273, 0.4844, 0.7102, 0.2109, 0.6786, 0.2119, 0.6783, 0.1771, 0.7099, 0.1768, 0.5995, 0.4678, 0.6285, 0.4777, 0.6273, 0.4844, 0.5971, 0.4811, 0.7409, 0.2079, 0.7102, 0.2109, 0.7099, 0.1768, 0.7406, 0.1758, 0.01453, 0.2505, 0.01161, 0.4011, 0.002971, 0.4011, 5.47e-05, 0.2505, 0.521, 0.0992, 0.5286, 0.1282, 0.537, 0.1248, 0.5785, 0.09131, 0.5785, 0.09131, 0.537, 0.1248, 0.5452, 0.1224, 0.6359, 0.0798, 0.6359, 0.0798, 0.5452, 0.1224, 0.5532, 0.121, 0.6936, 0.06687, 0.6936, 0.06687, 0.5532, 0.121, 0.5611, 0.1204, 0.752, 0.053, 0.752, 0.053, 0.5611, 0.1204, 0.5681, 0.1213, 0.8116, 0.03914, 0.8116, 0.03914, 0.5681, 0.1213, 0.5733, 0.1246, 0.8725, 0.02584, 0.8725, 0.02584, 0.5733, 0.1246, 0.5769, 0.1295, 0.9352, 0.01311, 0.9352, 0.01311, 0.5769, 0.1295, 0.5784, 0.1364, 0.9999, 5.47e-05, 0.9999, 5.47e-05, 0.5784, 0.1364, 0.577, 0.1428, 0.9337, 0.02001, 0.9337, 0.02001, 0.577, 0.1428, 0.5731, 0.1486, 0.8695, 0.03867, 0.8695, 0.03867, 0.5731, 0.1486, 0.5673, 0.1539, 0.8068, 0.0563, 0.8068, 0.0563, 0.5673, 0.1539, 0.5598, 0.1588, 0.7453, 0.07301, 0.7453, 0.07301, 0.5598, 0.1588, 0.551, 0.1634, 0.6847, 0.08888, 0.6847, 0.08888, 0.551, 0.1634, 0.5416, 0.1674, 0.6244, 0.1033, 0.6244, 0.1033, 0.5416, 0.1674, 0.5316, 0.1711, 0.5645, 0.1173, 0.5645, 0.1173, 0.5316, 0.1711, 0.5213, 0.1744, 0.5047, 0.1311, 0.5047, 0.1311, 0.5213, 0.1744, 0.5111, 0.1771, 0.4445, 0.1442, 0.4445, 0.1442, 0.5111, 0.1771, 0.5012, 0.1793, 0.384, 0.1582, 0.384, 0.1582, 0.5012, 0.1793, 0.4917, 0.1808, 0.3234, 0.1755, 0.3234, 0.1755, 0.4917, 0.1808, 0.4828, 0.1815, 0.2619, 0.1926, 0.2619, 0.1926, 0.4828, 0.1815, 0.4749, 0.1811, 0.1991, 0.208, 0.1991, 0.208, 0.4749, 0.1811, 0.4683, 0.1796, 0.1346, 0.2235, 0.1346, 0.2235, 0.4683, 0.1796, 0.4635, 0.1766, 0.0685, 0.237, 0.0685, 0.237, 0.4635, 0.1766, 0.4608, 0.1718, 5.47e-05, 0.2504, 5.47e-05, 0.2504, 0.4608, 0.1718, 0.4613, 0.1678, 0.06113, 0.2306, 0.06113, 0.2306, 0.4613, 0.1678, 0.4646, 0.1645, 0.1198, 0.2114, 0.1198, 0.2114, 0.4646, 0.1645, 0.4703, 0.1619, 0.1767, 0.1929, 0.1767, 0.1929, 0.4703, 0.1619, 0.4782, 0.1601, 0.2329, 0.176, 0.2329, 0.176, 0.4782, 0.1601, 0.4877, 0.1596, 0.2875, 0.1596, 0.4067, 0.1171, 0.5126, 0.1357, 0.5203, 0.1325, 0.4638, 0.108, 0.4638, 0.108, 0.5203, 0.1325, 0.5286, 0.1282, 0.521, 0.0992, 0.0, 0.0, 0.0, 0.0, 0.0, 0.0, 0.0, 0.0, 0.0, 0.0, 0.0, 0.0, 0.0, 0.0, 0.0, 0.0, 0.0, 0.0, 0.0, 0.0, 0.0, 0.0, 0.0, 0.0, 0.0, 0.0, 0.0, 0.0, 0.0, 0.0, 0.0, 0.0, 0.0, 0.0, 0.0, 0.0, 0.0, 0.0, 0.0, 0.0, 0.0, 0.0, 0.0, 0.0, 0.0, 0.0, 0.0, 0.0, 0.0, 0.0, 0.0, 0.0, 0.0, 0.0, 0.0, 0.0, 0.0, 0.0, 0.0, 0.0, 0.0, 0.0, 0.0, 0.0, 0.0, 0.0, 0.0, 0.0, 0.0, 0.0, 0.0, 0.0, 0.0, 0.0, 0.0, 0.0, 0.0, 0.0, 0.0, 0.0, 0.0, 0.0, 0.0, 0.0, 0.0, 0.0, 0.0, 0.0, 0.0, 0.0, 0.0, 0.0, 0.0, 0.0, 0.0, 0.0, 0.0, 0.0, 0.0, 0.0, 0.0, 0.0, 0.0, 0.0, 0.0, 0.0, 0.0, 0.0, 0.0, 0.0, 0.0, 0.0, 0.0, 0.0, 0.0, 0.0, 0.0, 0.0, 0.0, 0.0, 0.0, 0.0, 0.0, 0.0, 0.0, 0.0, 0.0, 0.0, 0.0, 0.0, 0.0, 0.0, 0.0, 0.0, 0.0, 0.0, 0.0, 0.0, 0.0, 0.0, 0.0, 0.0, 0.0, 0.0, 0.0, 0.0, 0.0, 0.0, 0.0, 0.0, 0.0, 0.0, 0.0, 0.0, 0.0, 0.0, 0.0, 0.0, 0.0, 0.0, 0.0, 0.0, 0.0, 0.0, 0.0, 0.0, 0.0, 0.0, 0.0, 0.0, 0.0, 0.0, 0.0, 0.0, 0.0, 0.0, 0.0, 0.0, 0.0, 0.0, 0.0, 0.0, 0.0, 0.0, 0.0, 0.0, 0.0, 0.0, 0.0, 0.0, 0.0, 0.0, 0.0, 0.0, 0.0, 0.0, 0.0, 0.0, 0.0, 0.0, 0.0, 0.0, 0.0, 0.0, 0.0, 0.0, 0.0, 0.0, 0.0, 0.0, 0.0, 0.0, 0.0, 0.0, 0.0, 0.0, 0.0, 0.0, 0.0, 0.0, 0.0, 0.0, 0.0, 0.0, 0.0, 0.0, 0.0, 0.0, 0.0, 0.0, 0.0, 0.0, 0.0, 0.0, 0.0, 0.0, 0.0, 0.0, 0.0, 0.0, 0.0, 0.0, 0.0, 0.0, 0.0, 0.0, 0.0, 0.0, 0.0, 0.0, 0.0, 0.0, 0.0, 0.0, 0.0, 0.0, 0.0, 0.0, 0.0, 0.0, 0.0, 0.0, 0.0, 0.0, 0.0, 0.0, 0.0, 0.0, 0.0, 0.0, 0.0, 0.0, 0.0, 0.0, 0.0, 0.0, 0.0, 0.0, 0.0, 0.0, 0.0, 0.0, 0.0, 0.0, 0.9352, 0.01311, 0.9999, 5.47e-05, 0.9337, 0.02001, 0.0685, 0.237, 5.47e-05, 0.2504, 0.06113, 0.2306, 0.9337, 0.02001, 0.8695, 0.03867, 0.0, 0.0, 0.0, 0.0, 0.8695, 0.03867, 0.8068, 0.0563, 0.0, 0.0, 0.0, 0.0, 0.8725, 0.02584, 0.9352, 0.01311, 0.0, 0.0, 0.0, 0.0, 0.8116, 0.03914, 0.8725, 0.02584, 0.0, 0.0, 0.0, 0.0, 0.752, 0.053, 0.8116, 0.03914, 0.0, 0.0, 0.0, 0.0, 0.6936, 0.06687, 0.752, 0.053, 0.0, 0.0, 0.0, 0.0, 0.6359, 0.0798, 0.6936, 0.06687, 0.0, 0.0, 0.0, 0.0, 0.5785, 0.09131, 0.6359, 0.0798, 0.0, 0.0, 0.0, 0.0, 0.521, 0.0992, 0.5785, 0.09131, 0.0, 0.0, 0.0, 0.0, 0.4638, 0.108, 0.521, 0.0992, 0.0, 0.0, 0.0, 0.0, 0.4067, 0.1171, 0.4638, 0.108, 0.0, 0.0, 0.0, 0.0, 0.01453, 0.2505, 5.47e-05, 0.2505, 0.0, 0.0, 0.0, 0.0, 0.2329, 0.176, 0.2875, 0.1596, 0.0, 0.0, 0.0, 0.0, 0.1767, 0.1929, 0.2329, 0.176, 0.0, 0.0, 0.0, 0.0, 0.1198, 0.2114, 0.1767, 0.1929, 0.0, 0.0, 0.0, 0.0, 0.06113, 0.2306, 0.1198, 0.2114, 0.0, 0.0, 0.0, 0.0, 0.0, 0.0, 0.0, 0.0, 0.0, 0.0, 0.0, 0.0, 0.0, 0.0, 0.0, 0.0, 0.0, 0.0, 0.0, 0.0, 0.1346, 0.2235, 0.0685, 0.237, 0.0, 0.0, 0.0, 0.0, 0.1991, 0.208, 0.1346, 0.2235, 0.0, 0.0, 0.0, 0.0, 0.2619, 0.1926, 0.1991, 0.208, 0.0, 0.0, 0.0, 0.0, 0.3234, 0.1755, 0.2619, 0.1926, 0.0, 0.0, 0.0, 0.0, 0.384, 0.1582, 0.3234, 0.1755, 0.0, 0.0, 0.0, 0.0, 0.4445, 0.1442, 0.384, 0.1582, 0.0, 0.0, 0.0, 0.0, 0.5047, 0.1311, 0.4445, 0.1442, 0.0, 0.0, 0.0, 0.0, 0.5645, 0.1173, 0.5047, 0.1311, 0.0, 0.0, 0.0, 0.0, 0.6244, 0.1033, 0.5645, 0.1173, 0.0, 0.0, 0.0, 0.0, 0.6847, 0.08888, 0.6244, 0.1033, 0.0, 0.0, 0.0, 0.0, 0.7453, 0.07301, 0.6847, 0.08888, 0.0, 0.0, 0.0, 0.0, 0.8068, 0.0563, 0.7453, 0.07301, 0.0, 0.0, 0.0, 0.0, 0.0, 0.0, 0.0, 0.0, 0.0, 0.0, 0.0, 0.0, 0.0, 0.0, 0.0, 0.0, 0.0, 0.0, 0.0, 0.0, 0.0, 0.0, 0.0, 0.0, 0.0, 0.0, 0.0, 0.0, 0.0, 0.0, 0.0, 0.0, 0.0, 0.0, 0.0, 0.0, 0.0, 0.0, 0.0, 0.0, 0.0, 0.0, 0.0, 0.0, 0.0, 0.0, 0.0, 0.0, 0.0, 0.0, 0.0, 0.0, 0.0, 0.0, 0.0, 0.0, 0.0, 0.0, 0.0, 0.0, 0.0, 0.0, 0.0, 0.0, 0.0, 0.0, 0.0, 0.0, 0.0, 0.0, 0.0, 0.0, 0.0, 0.0, 0.0, 0.0, 0.0, 0.0, 0.0, 0.0, 0.0, 0.0, 0.0, 0.0, 0.0, 0.0, 0.0, 0.0, 0.0, 0.0, 0.0, 0.0, 0.0, 0.0, 0.0, 0.0, 0.0, 0.0, 0.0, 0.0, 0.0, 0.0, 0.0, 0.0, 0.0, 0.0, 0.0, 0.0, 0.0, 0.0, 0.0, 0.0, 0.0, 0.0, 0.0, 0.0, 0.0, 0.0, 0.0, 0.0, 0.0, 0.0, 0.0, 0.0, 0.0, 0.0, 0.0, 0.0, 0.0, 0.0, 0.0, 0.0, 0.0, 0.0, 0.0, 0.0, 0.0, 0.0, 0.0, 0.0, 0.0, 0.0, 0.0, 0.0, 0.0, 0.0, 0.0, 0.0, 0.0, 0.0, 0.0, 0.0, 0.0, 0.0, 0.0, 0.0, 0.0, 0.0, 0.0, 0.0, 0.0, 0.0, 0.0, 0.0, 0.0, 0.0, 0.0, 0.0, 0.0, 0.0, 0.0, 0.0, 0.0, 0.0, 0.0, 0.0, 0.0, 0.0, 0.0, 0.0, 0.0, 0.0, 0.0, 0.0, 0.0, 0.0, 0.0, 0.0, 0.0, 0.0, 0.0, 0.0, 0.0, 0.0, 0.0, 0.0, 0.0, 0.0, 0.0, 0.0, 0.0, 0.0, 0.0, 0.0, 0.0, 0.0, 0.0, 0.0, 0.0, 0.0, 0.0, 0.0, 0.0, 0.0, 0.0, 0.0, 0.0, 0.0, 0.0, 0.0, 0.0, 0.0, 0.0, 0.0, 0.0, 0.0, 0.0, 0.0, 0.0, 0.0, 0.0, 0.0, 0.0, 0.0, 0.0, 0.0, 0.0, 0.0, 0.0, 0.0, 0.0, 0.0, 0.0, 0.0, 0.0, 0.0, 0.0, 0.0, 0.0, 0.0, 0.0, 0.0, 0.0, 0.0, 0.0, 0.0, 0.0, 0.0, 0.0, 0.0, 0.0, 0.0, 0.0, 0.0, 0.0, 0.0, 0.0, 0.0, 0.0, 0.0, 0.0, 0.0, 0.0, 0.0, 0.0, 0.0, 0.0, 0.0, 0.0, 0.0, 0.0, 0.0, 0.0, 0.0, 0.0, 0.0, 0.0, 0.0, 0.0, 0.0, 0.0, 0.0, 0.0, 0.0, 0.0, 0.0, 0.0, 0.0, 0.0, 0.0, 0.0, 0.0, 0.0, 0.0, 0.0, 0.0, 0.0, 0.0, 0.0, 0.0, 0.0, 0.0, 0.0, 0.0, 0.0, 0.0, 0.0, 0.0, 0.0, 0.0, 0.0, 0.0, 0.0, 0.0, 0.0, 0.0, 0.0, 0.0, 0.0, 0.0, 0.0, 0.0, 0.0, 0.0, 0.0, 0.0, 0.0, 0.0, 0.0, 0.0, 0.0, 0.0, 0.0, 0.0, 0.0, 0.0, 0.0, 0.0, 0.0, 0.0, 0.0, 0.0, 0.0, 0.0, 0.0, 0.0, 0.0, 0.0, 0.0, 0.0, 0.0, 0.0, 0.0, 0.0, 0.0, 0.0, 0.0, 0.0, 0.0, 0.0, 0.0, 0.0, 0.0, 0.0, 0.0, 0.0, 0.0, 0.0, 0.0, 0.0, 0.0, 0.0, 0.0, 0.0, 0.0, 0.0, 0.0, 0.0])
me_sphere.use_remesh_preserve_volume = False
me_sphere.use_remesh_preserve_attributes = False
me_sphere.use_mirror_vertex_groups = False
me_sphere.update()

# ---- objects
ob_sphere = bpy.data.objects.new('Sphere', me_sphere)
ob_lamp = bpy.data.objects.new('Lamp', light_lamp)
ob_camera = bpy.data.objects.new('Camera', cam_camera)

# ---- transforms, parenting, visibility, modifiers, constraints
ob_sphere.location = (1.756, 2.996, 3.509)
ob_sphere.lineart.crease_threshold = 0.0
ob_lamp.location = (4.076, 1.005, 5.904)
ob_lamp.rotation_euler = (0.6503, 0.05522, 1.866)
ob_lamp.lock_rotations_4d = False
ob_lamp.empty_display_type = 'ARROWS'
ob_lamp.color = (0.0, 0.0, 0.0, 0.0)
ob_lamp.lineart.crease_threshold = 0.0
ob_camera.location = (7.481, -6.508, 5.344)
ob_camera.rotation_euler = (1.109, 0.0, 0.8149)
ob_camera.lock_rotations_4d = False
ob_camera.empty_display_type = 'ARROWS'
ob_camera.color = (0.0, 0.0, 0.0, 0.0)
ob_camera.display_type = 'WIRE'
ob_camera.lineart.crease_threshold = 0.0

# ---- collection membership
col_collection_1.objects.link(ob_sphere)
col_collection_1.objects.link(ob_lamp)
col_collection_1.objects.link(ob_camera)

# ---- scene / render settings (as saved in the file)
scene.camera = ob_camera
scene.frame_start = 1; scene.frame_end = 250; scene.frame_set(1)
scene.render.engine = 'BLENDER_EEVEE_NEXT'
scene.render.resolution_percentage = 50
scene.render.dither_intensity = 0.0
scene.cycles.use_denoising = False
scene.cycles.samples = 128
scene.cycles.sampling_pattern = 'TABULATED_SOBOL'
scene.cycles.use_adaptive_sampling = False
scene.cycles.use_light_tree = False
scene.cycles.blur_glossy = 0.0
scene.cycles.sample_clamp_indirect = 0.0
scene.view_settings.view_transform = 'Standard'
bpy.context.view_layer.update()
